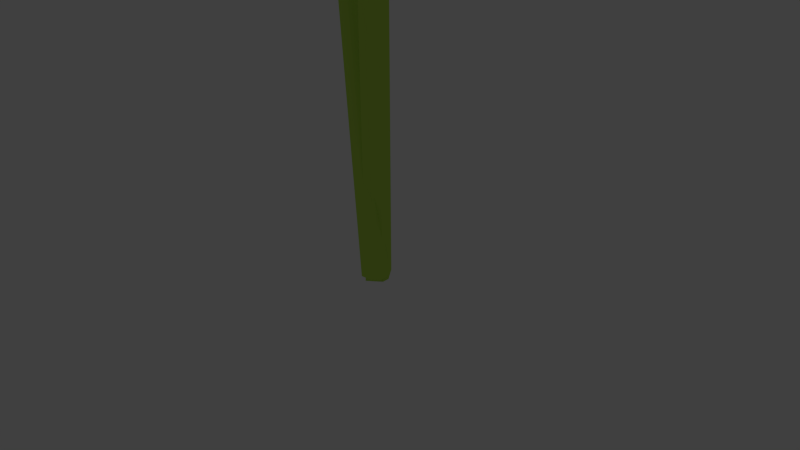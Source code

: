 # Source: flower5.blend  (saved by Blender 2.72.0; exported with 4.5.12 LTS)
import bpy
from mathutils import Matrix  # noqa: F401  (used for matrix-valued properties, if any)

bpy.ops.wm.read_factory_settings(use_empty=True)
scene = bpy.context.scene
scene.name = 'Scene'

# ---- collections
col_collection_1 = bpy.data.collections.new('Collection 1'); scene.collection.children.link(col_collection_1)
col_collection_1.hide_render = True
col_collection_1.hide_viewport = True
col_collection_2 = bpy.data.collections.new('Collection 2'); scene.collection.children.link(col_collection_2)
col_collection_2.hide_render = True
col_collection_2.hide_viewport = True
col_collection_6 = bpy.data.collections.new('Collection 6'); scene.collection.children.link(col_collection_6)
col_collection_11 = bpy.data.collections.new('Collection 11'); scene.collection.children.link(col_collection_11)
col_collection_11.hide_render = True
col_collection_11.hide_viewport = True

# ---- materials (node trees are filled in below, after node groups)
mat_snowflower5_a = bpy.data.materials.new('snowflower5_A')
mat_snowflower5_a.alpha_threshold = 0.0
mat_snowflower5_a.use_transparent_shadow = False
mat_snowflower5_a.diffuse_color = (0.8, 0.4435, 0.6259, 1.0)
mat_snowflower5_a.roughness = 0.5
mat_snowflower5_a.specular_intensity = 0.0
mat_snoeflower5_b = bpy.data.materials.new('snoeflower5_B')
mat_snoeflower5_b.alpha_threshold = 0.0
mat_snoeflower5_b.use_transparent_shadow = False
mat_snoeflower5_b.diffuse_color = (0.3581, 0.5496, 0.8, 1.0)
mat_snoeflower5_b.roughness = 0.5
mat_snoeflower5_b.specular_intensity = 0.0
mat_snoeflower5_c = bpy.data.materials.new('snoeflower5_C')
mat_snoeflower5_c.alpha_threshold = 0.0
mat_snoeflower5_c.use_transparent_shadow = False
mat_snoeflower5_c.diffuse_color = (0.5169, 0.8, 0.09581, 1.0)
mat_snoeflower5_c.roughness = 0.5
mat_snoeflower5_c.specular_intensity = 0.0
mat_snoeflower5_d = bpy.data.materials.new('snoeflower5_D')
mat_snoeflower5_d.alpha_threshold = 0.0
mat_snoeflower5_d.use_transparent_shadow = False
mat_snoeflower5_d.diffuse_color = (1.0, 0.9663, 0.3345, 1.0)
mat_snoeflower5_d.roughness = 0.5
mat_snoeflower5_d.specular_intensity = 0.0

# ---- material node trees

# ---- world
world_world = bpy.data.worlds.new('World'); scene.world = world_world
world_world.color = (0.05088, 0.05088, 0.05088)
world_world.use_sun_shadow = False
world_world.sun_shadow_jitter_overblur = 0.0
world_world.cycles.sampling_method = 'MANUAL'
world_world.cycles.sample_map_resolution = 256

# ---- cameras
cam_camera = bpy.data.cameras.new('Camera')
cam_camera.clip_end = 100.0
cam_camera.lens = 35.0
cam_camera.sensor_width = 32.0
cam_camera.sensor_height = 18.0
cam_camera.ortho_scale = 7.314
cam_camera.dof.focus_distance = 0.0
cam_camera.dof.aperture_fstop = 128.0

# ---- lights
light_lamp = bpy.data.lights.new('Lamp', 'POINT')
light_lamp.transmission_factor = 0.0
light_lamp.cutoff_distance = 30.0
light_lamp.energy = 100.0
light_lamp.shadow_buffer_clip_start = 1.001
light_lamp.shadow_soft_size = 0.1
light_lamp.shadow_maximum_resolution = 0.006
light_lamp.use_absolute_resolution = True
light_lamp.cycles.use_multiple_importance_sampling = False

# ---- meshes
me_mesh_017 = bpy.data.meshes.new('Mesh.017')
me_mesh_017.from_pydata([(0.5399, 11.86, 3.127), (0.6021, 11.83, 3.156), (0.5974, 11.84, 3.161), (0.5933, 11.83, 3.166), (0.5941, 11.82, 3.165), (0.5989, 11.82, 3.16), (0.6029, 11.83, 3.155), (0.6496, 11.89, 3.223), (0.6311, 11.89, 3.225), (0.6234, 11.88, 3.239), (0.6346, 11.88, 3.252), (0.6531, 11.88, 3.25), (0.6608, 11.89, 3.236), (0.5699, 12.04, 3.21), (0.5531, 12.01, 3.214), (0.5293, 12.0, 3.244), (0.5228, 12.03, 3.271), (0.5396, 12.06, 3.267), (0.5634, 12.07, 3.237), (0.4755, 11.97, 3.045), (0.4788, 11.93, 3.084), (0.4312, 11.91, 3.118), (0.3802, 11.94, 3.113), (0.3769, 11.99, 3.074), (0.4245, 12.0, 3.04), (0.625, 11.38, 2.738), (0.6367, 11.33, 2.84), (0.5428, 11.29, 2.897), (0.437, 11.3, 2.849), (0.4253, 11.35, 2.747), (0.5192, 11.39, 2.69), (0.3786, 11.2, 2.481), (0.3798, 11.16, 2.514), (0.3356, 11.14, 2.548), (0.2901, 11.18, 2.548), (0.2888, 11.22, 2.515), (0.3331, 11.23, 2.481), (0.3297, 10.99, 2.218), (0.3116, 10.88, 2.257), (0.2292, 10.86, 2.336), (0.1653, 10.95, 2.376), (0.1834, 11.06, 2.336), (0.2658, 11.08, 2.257), (-1.28, 11.26, 0.9279), (-1.035, 11.17, 1.138), (-1.03, 11.16, 1.116), (-1.015, 11.17, 1.106), (-1.004, 11.19, 1.117), (-1.009, 11.19, 1.139), (-1.024, 11.18, 1.149), (-0.9667, 11.01, 1.136), (-0.9698, 11.03, 1.098), (-0.9371, 11.04, 1.078), (-0.9012, 11.05, 1.098), (-0.898, 11.03, 1.136), (-0.9307, 11.02, 1.156), (-1.008, 10.77, 0.9928), (-1.013, 10.82, 0.9441), (-0.9536, 10.84, 0.9015), (-0.8901, 10.8, 0.9088), (-0.8857, 10.75, 0.9575), (-0.9447, 10.73, 1.0), (-1.232, 10.67, 0.7844), (-1.189, 10.78, 0.7662), (-1.113, 10.8, 0.6761), (-1.08, 10.71, 0.6047), (-1.123, 10.6, 0.623), (-1.199, 10.58, 0.713), (-1.436, 10.8, 0.7199), (-1.32, 10.9, 0.7283), (-1.245, 10.94, 0.6012), (-1.289, 10.88, 0.4655), (-1.404, 10.78, 0.4571), (-1.479, 10.74, 0.5842), (-1.633, 11.15, 0.8101), (-1.448, 11.2, 0.8111), (-1.367, 11.28, 0.6535), (-1.475, 11.31, 0.4947), (-1.66, 11.26, 0.4937), (-1.741, 11.18, 0.6513), (-1.648, 11.48, 1.062), (-1.427, 11.45, 1.004), (-1.328, 11.58, 0.8348), (-1.455, 11.75, 0.7259), (-1.676, 11.78, 0.7845), (-1.776, 11.65, 0.9535), (-1.446, 11.6, 1.383), (-1.273, 11.5, 1.197), (-1.125, 11.67, 1.042), (-1.153, 11.95, 1.077), (-1.326, 12.04, 1.263), (-1.475, 11.87, 1.419), (-1.1, 11.4, 1.651), (-1.028, 11.35, 1.352), (-0.8105, 11.53, 1.205), (-0.667, 11.76, 1.364), (-0.7392, 11.82, 1.662), (-0.9566, 11.64, 1.81), (-0.7692, 10.72, 1.618), (-0.7995, 10.84, 1.277), (-0.5042, 10.98, 1.103), (-0.178, 11.0, 1.278), (-0.1477, 10.87, 1.618), (-0.443, 10.73, 1.792), (-0.8011, 9.707, 1.0), (-0.8078, 9.967, 0.7348), (-0.4981, 10.03, 0.5543), (-0.1519, 10.07, 0.6527), (-0.1163, 9.79, 0.9552), (-0.4537, 9.682, 1.186), (-1.285, 8.963, 0.3525), (-1.277, 9.417, -0.02387), (-0.792, 9.451, -0.3419), (0.9898, 9.476, 1.978), (0.8107, 9.757, 1.951), (0.7985, 9.739, 1.951), (0.7858, 9.735, 1.969), (0.7856, 9.749, 1.986), (0.7978, 9.767, 1.986), (0.8105, 9.772, 1.968), (0.6981, 9.781, 1.831), (0.6929, 9.744, 1.846), (0.6632, 9.737, 1.874), (0.6389, 9.767, 1.886), (0.6441, 9.804, 1.871), (0.6738, 9.811, 1.843), (0.6041, 9.634, 1.602), (0.611, 9.586, 1.658), (0.551, 9.566, 1.698), (0.4841, 9.595, 1.681), (0.4772, 9.643, 1.626), (0.5372, 9.663, 1.586), (0.6998, 9.363, 1.46), (0.6933, 9.359, 1.577), (0.6038, 9.3, 1.631), (0.521, 9.245, 1.564), (0.5275, 9.249, 1.447), (0.6169, 9.307, 1.393), (0.9031, 9.231, 1.522), (0.8366, 9.278, 1.649), (0.7434, 9.184, 1.726), (0.7184, 9.042, 1.674), (0.7849, 8.995, 1.547), (0.8781, 9.089, 1.47), (1.226, 9.245, 1.778), (1.08, 9.309, 1.883), (0.9843, 9.188, 2.002), (1.039, 9.002, 2.013), (1.185, 8.938, 1.908), (1.28, 9.059, 1.789), (1.436, 9.474, 2.06), (1.211, 9.495, 2.106), (1.113, 9.369, 2.28), (1.247, 9.222, 2.406), (1.472, 9.201, 2.36), (1.57, 9.327, 2.186), (1.401, 9.844, 2.196), (1.155, 9.729, 2.182), (1.033, 9.633, 2.411), (1.163, 9.654, 2.654), (1.409, 9.769, 2.668), (1.531, 9.865, 2.439), (1.116, 10.22, 2.096), (0.9364, 9.96, 2.101), (0.7584, 9.894, 2.356), (0.764, 10.09, 2.606), (0.9432, 10.35, 2.601), (1.121, 10.41, 2.346), (0.5798, 10.3, 1.566), (0.5383, 9.972, 1.71), (0.2695, 9.908, 1.957), (0.04308, 10.18, 2.056), (0.08454, 10.52, 1.912), (0.3534, 10.58, 1.665), (0.02795, 9.715, 0.6903), (0.03667, 9.461, 0.9611), (-0.275, 9.397, 1.136), (-0.4999, 9.614, 1.263), (-0.5295, 9.913, 0.9766), (-0.1943, 10.01, 0.7402), (0.02237, 8.953, -0.1133), (0.04876, 8.598, 0.3566), (-0.4708, 8.465, 0.5811), (0.8182, 11.0, 0.4375), (0.6438, 10.98, 0.7231), (0.6527, 10.96, 0.7169), (0.6697, 10.95, 0.7286), (0.6776, 10.96, 0.7466), (0.6688, 10.98, 0.7527), (0.6517, 10.99, 0.7411), (0.5221, 10.87, 0.7473), (0.5534, 10.85, 0.7306), (0.5791, 10.83, 0.7539), (0.5727, 10.82, 0.7945), (0.5414, 10.84, 0.8113), (0.5157, 10.87, 0.7879), (0.391, 10.67, 0.592), (0.4631, 10.66, 0.579), (0.5042, 10.61, 0.6151), (0.4714, 10.56, 0.6645), (0.3994, 10.57, 0.6776), (0.3583, 10.62, 0.6415), (0.4078, 10.58, 0.2832), (0.5108, 10.6, 0.3365), (0.5811, 10.51, 0.3669), (0.5459, 10.39, 0.3429), (0.4429, 10.37, 0.2896), (0.3727, 10.47, 0.2592), (0.5394, 10.7, 0.1071), (0.6221, 10.69, 0.2328), (0.7302, 10.59, 0.2506), (0.7537, 10.48, 0.1397), (0.671, 10.49, 0.01392), (0.5628, 10.59, -0.003928), (0.7727, 11.03, 0.05614), (0.8234, 10.97, 0.2276), (0.9805, 10.85, 0.2458), (1.086, 10.81, 0.08839), (1.035, 10.88, -0.08304), (0.878, 10.99, -0.1013), (0.916, 11.39, 0.2307), (0.9322, 11.22, 0.3884), (1.139, 11.11, 0.4289), (1.33, 11.18, 0.3078), (1.314, 11.35, 0.1501), (1.107, 11.46, 0.1096), (0.8481, 11.57, 0.5742), (0.8783, 11.31, 0.6193), (1.117, 11.21, 0.7185), (1.325, 11.38, 0.7714), (1.295, 11.65, 0.7263), (1.056, 11.75, 0.6272), (0.5605, 11.49, 0.9489), (0.6811, 11.22, 0.8661), (0.9241, 11.09, 1.03), (1.043, 11.25, 1.278), (0.9229, 11.53, 1.361), (0.6799, 11.65, 1.197), (0.02635, 10.97, 1.066), (0.3128, 10.8, 0.9167), (0.542, 10.6, 1.127), (0.4779, 10.57, 1.49), (0.1914, 10.74, 1.64), (-0.03783, 10.94, 1.43), (-0.1371, 9.968, 0.4891), (0.04176, 9.653, 1.025), (-0.3563, 9.711, 1.126), (-0.5918, 9.989, 0.912), (-0.2074, 9.404, -0.4001), (-1.109, 9.736, 2.469), (-0.8682, 9.945, 2.365), (-0.8846, 9.942, 2.351), (-0.8989, 9.959, 2.347), (-0.8963, 9.978, 2.357), (-0.8799, 9.981, 2.372), (-0.8656, 9.964, 2.376), (-0.7907, 9.927, 2.22), (-0.8303, 9.922, 2.213), (-0.8529, 9.953, 2.198), (-0.8349, 9.989, 2.19), (-0.7953, 9.994, 2.196), (-0.7727, 9.963, 2.211), (-0.7951, 9.738, 2.003), (-0.8647, 9.75, 2.023), (-0.9067, 9.799, 1.984), (-0.8774, 9.834, 1.925), (-0.8078, 9.822, 1.906), (-0.7658, 9.773, 1.944), (-0.9398, 9.454, 1.961), (-1.007, 9.539, 2.007), (-1.09, 9.593, 1.94), (-1.105, 9.559, 1.826), (-1.038, 9.474, 1.78), (-0.9549, 9.42, 1.847), (-1.072, 9.333, 2.135), (-1.106, 9.479, 2.145), (-1.232, 9.534, 2.077), (-1.324, 9.438, 2.0), (-1.29, 9.292, 1.99), (-1.164, 9.237, 2.058), (-1.179, 9.362, 2.532), (-1.191, 9.541, 2.466), (-1.363, 9.613, 2.409), (-1.522, 9.501, 2.419), (-1.51, 9.322, 2.484), (-1.338, 9.25, 2.542), (-1.128, 9.572, 2.892), (-1.149, 9.727, 2.721), (-1.354, 9.837, 2.686), (-1.538, 9.788, 2.824), (-1.517, 9.632, 2.994), (-1.312, 9.523, 3.03), (-0.8935, 9.87, 3.005), (-0.9967, 9.925, 2.76), (-1.209, 10.1, 2.734), (-1.315, 10.22, 2.96), (-1.212, 10.16, 3.205), (-1.0, 9.989, 3.231), (-0.5449, 10.12, 2.797), (-0.7725, 10.09, 2.587), (-0.9761, 10.33, 2.531), (-0.9465, 10.6, 2.692), (-0.7189, 10.63, 2.903), (-0.5153, 10.4, 2.958), (-0.2158, 10.06, 2.118), (-0.5739, 10.01, 2.071), (-0.7768, 10.29, 1.933), (-0.6127, 10.61, 1.844), (-0.2546, 10.65, 1.891), (-0.05176, 10.38, 2.028), (-0.6341, 9.46, 1.207), (-0.6935, 10.03, 0.891), (-0.2896, 9.992, 0.8055), (-0.05628, 9.708, 1.014), (-1.021, 8.611, 0.7328), (-1.419, 8.941, 0.3726), (-1.413, 9.478, -0.09123), (-0.8238, 9.53, -0.4654), (-1.202, 8.308, -0.3366), (-1.203, 8.412, -0.427), (-1.081, 8.409, -0.4871), (0.1589, 8.929, -0.1895), (0.1872, 8.49, 0.3678), (-0.4362, 8.34, 0.6485), (-0.9076, 8.292, -0.4264), (-0.9004, 8.205, -0.3194), (-1.029, 8.191, -0.2759), (-0.1219, 9.462, -0.5452), (-0.9449, 8.396, -0.5048), (-1.104, 8.506, 0.8218), (-1.158, 8.221, -0.2416), (-0.04326, -0.2365, 0.1127), (-0.07394, -0.224, -0.02087), (0.04455, -0.2365, -0.08667), (0.244, -0.2365, 0.001142), (0.2746, -0.224, 0.1348), (0.1562, -0.2365, 0.2006), (0.1782, -0.224, -0.1173), (0.02253, -0.224, 0.2312), (0.1959, 10.88, 1.203), (0.2709, 10.24, 1.57), (-0.4097, 10.5, 1.415), (-0.3914, 11.24, 1.488), (0.3005, 11.44, 1.689), (0.7098, 10.82, 1.74), (-0.2701, 10.2, 2.083), (-0.6794, 10.82, 2.033), (-0.2405, 11.4, 2.202), (0.44, 11.14, 2.358), (0.4217, 10.39, 2.284), (-0.1656, 10.76, 2.57), (0.2114, 12.12, 2.975), (0.1556, 12.17, 2.964), (0.1623, 12.17, 2.964), (0.1656, 12.18, 2.958), (0.1621, 12.17, 2.951), (0.1553, 12.17, 2.951), (0.152, 12.17, 2.957), (0.1563, 12.25, 3.029), (0.173, 12.24, 3.022), (0.1813, 12.25, 3.01), (0.1727, 12.27, 3.004), (0.1561, 12.27, 3.011), (0.1477, 12.26, 3.023), (0.2735, 12.21, 3.145), (0.2779, 12.21, 3.107), (0.3062, 12.23, 3.089), (0.3302, 12.25, 3.11), (0.3258, 12.25, 3.148), (0.2975, 12.23, 3.166), (0.2781, 12.02, 3.064), (0.2724, 12.06, 3.019), (0.3209, 12.07, 2.986), (0.3752, 12.05, 3.0), (0.3809, 12.01, 3.046), (0.3324, 12.0, 3.078), (-0.1563, 11.79, 2.589), (-0.1509, 11.89, 2.534), (-0.06335, 11.91, 2.46), (0.01872, 11.83, 2.442), (0.01334, 11.73, 2.498), (-0.07424, 11.71, 2.572), (-0.08317, 11.46, 2.371), (-0.08899, 11.5, 2.325), (-0.04308, 11.51, 2.296), (0.008798, 11.5, 2.313), (0.01462, 11.46, 2.359), (-0.03129, 11.45, 2.388), (-0.1976, 11.2, 2.186), (-0.2051, 11.23, 2.076), (-0.1132, 11.28, 2.023), (-0.01377, 11.29, 2.081), (-0.006352, 11.26, 2.19), (-0.0982, 11.22, 2.244), (0.2363, 11.9, 3.198), (0.1986, 11.88, 3.258), (0.1978, 11.88, 3.257), (0.1912, 11.89, 3.254), (0.1855, 11.88, 3.253), (0.1863, 11.87, 3.254), (0.1929, 11.87, 3.257), (0.2167, 11.93, 3.343), (0.2139, 11.94, 3.327), (0.1979, 11.95, 3.325), (0.1846, 11.95, 3.339), (0.1873, 11.94, 3.354), (0.2034, 11.93, 3.356), (0.3436, 12.03, 3.302), (0.3118, 12.03, 3.281), (0.2882, 12.06, 3.273), (0.2971, 12.09, 3.285), (0.3289, 12.1, 3.306), (0.3525, 12.07, 3.314), (0.3668, 11.93, 3.13), (0.3084, 11.93, 3.14), (0.2752, 11.97, 3.111), (0.3019, 12.01, 3.072), (0.3603, 12.01, 3.062), (0.3934, 11.96, 3.091), (0.04506, 11.34, 2.988), (-0.05217, 11.38, 3.032), (-0.1219, 11.45, 2.967), (-0.09197, 11.47, 2.857), (0.005255, 11.43, 2.813), (0.07496, 11.36, 2.878), (0.02128, 11.19, 2.62), (-0.03438, 11.19, 2.626), (-0.06545, 11.23, 2.6), (-0.03949, 11.27, 2.568), (0.01617, 11.27, 2.563), (0.04724, 11.23, 2.589), (-0.01618, 10.92, 2.413), (-0.127, 10.91, 2.391), (-0.1912, 11.0, 2.351), (-0.1418, 11.1, 2.333), (-0.03104, 11.12, 2.355), (0.03314, 11.03, 2.395), (0.5151, 12.08, 2.904), (0.5592, 12.13, 2.862), (0.5619, 12.13, 2.868), (0.5678, 12.12, 2.869), (0.5707, 12.12, 2.863), (0.5679, 12.12, 2.856), (0.5621, 12.12, 2.856), (0.5893, 12.21, 2.909), (0.5902, 12.2, 2.92), (0.6069, 12.19, 2.924), (0.6227, 12.2, 2.917), (0.6218, 12.21, 2.907), (0.6051, 12.22, 2.903), (0.4999, 12.22, 3.053), (0.5192, 12.19, 3.04), (0.5474, 12.17, 3.061), (0.5558, 12.18, 3.096), (0.5366, 12.21, 3.11), (0.5084, 12.23, 3.088), (0.3869, 12.06, 2.979), (0.4429, 12.05, 2.962), (0.4769, 12.01, 2.994), (0.4536, 11.99, 3.042), (0.3976, 12.0, 3.058), (0.3635, 12.04, 3.027), (0.4236, 11.83, 2.338), (0.5379, 11.83, 2.341), (0.6014, 11.75, 2.389), (0.5477, 11.65, 2.434), (0.4334, 11.65, 2.431), (0.37, 11.73, 2.383), (0.2741, 11.47, 2.231), (0.3252, 11.46, 2.213), (0.358, 11.42, 2.244), (0.3384, 11.4, 2.293), (0.2873, 11.42, 2.311), (0.2545, 11.45, 2.28), (0.1483, 11.27, 1.99), (0.2335, 11.21, 1.942), (0.3071, 11.15, 2.009), (0.2933, 11.15, 2.124), (0.2081, 11.21, 2.172), (0.1345, 11.27, 2.106), (0.244, -0.2365, 0.001142)], [], [(21, 15, 16), (38, 32, 33), (2, 1, 0), (2, 0, 3), (34, 40, 39), (6, 0, 1), (3, 0, 4), (35, 41, 40), (11, 17, 16), (3, 9, 8), (33, 32, 26), (37, 42, 36), (26, 25, 19), (31, 25, 26), (24, 19, 25), (25, 31, 36), (42, 41, 35), (20, 19, 13), (1, 2, 8), (13, 7, 8), (23, 29, 28), (13, 18, 12), (30, 29, 23), (6, 1, 7), (4, 10, 9), (38, 37, 31), (11, 12, 18), (5, 4, 0), (27, 21, 22), (26, 20, 21), (15, 21, 20), (15, 14, 8), (17, 18, 24), (10, 4, 5), (12, 11, 5), (16, 15, 9), (18, 13, 19), (35, 34, 28), (22, 16, 17), (34, 33, 27), (6, 5, 0), (35, 29, 30), (59, 60, 66), (98, 103, 97), (48, 49, 55), (95, 101, 100), (64, 63, 57), (96, 97, 103), (92, 97, 91), (51, 45, 46), (93, 87, 88), (56, 61, 55), (56, 62, 67), (46, 45, 43), (79, 85, 84), (101, 107, 106), (66, 72, 71), (75, 69, 70), (65, 64, 58), (57, 56, 50), (50, 55, 49), (94, 88, 89), (94, 100, 99), (102, 108, 107), (111, 110, 104), (51, 50, 44), (87, 86, 80), (68, 73, 67), (88, 82, 83), (54, 55, 61), (99, 105, 104), (75, 74, 68), (75, 81, 80), (77, 78, 84), (93, 92, 86), (182, 323, 322), (77, 71, 72), (52, 46, 47), (53, 59, 58), (74, 80, 85), (76, 77, 83), (86, 91, 85), (101, 95, 96), (89, 83, 84), (99, 100, 106), (43, 45, 44), (57, 51, 52), (95, 89, 90), (82, 81, 75), (109, 108, 102), (99, 98, 92), (44, 49, 43), (69, 63, 64), (112, 111, 105), (62, 63, 69), (76, 70, 71), (48, 43, 49), (73, 68, 74), (97, 96, 90), (47, 43, 48), (62, 56, 57), (79, 78, 72), (59, 53, 54), (91, 90, 84), (87, 81, 82), (46, 43, 47), (70, 64, 65), (53, 47, 48), (66, 67, 73), (103, 98, 104), (60, 61, 67), (129, 130, 136), (168, 173, 167), (118, 119, 125), (165, 171, 170), (134, 133, 127), (166, 167, 173), (162, 167, 161), (121, 115, 116), (163, 157, 158), (126, 131, 125), (126, 132, 137), (116, 115, 113), (149, 155, 154), (171, 177, 176), (136, 142, 141), (145, 139, 140), (135, 134, 128), (127, 126, 120), (120, 125, 119), (164, 158, 159), (164, 170, 169), (172, 178, 177), (180, 174, 175), (121, 120, 114), (157, 156, 150), (138, 143, 137), (158, 152, 153), (124, 125, 131), (168, 169, 175), (145, 144, 138), (145, 151, 150), (147, 148, 154), (163, 162, 156), (182, 314, 329), (147, 141, 142), (122, 116, 117), (123, 129, 128), (144, 150, 155), (146, 147, 153), (156, 161, 155), (171, 165, 166), (159, 153, 154), (169, 170, 176), (113, 115, 114), (127, 121, 122), (165, 159, 160), (152, 151, 145), (179, 178, 172), (169, 168, 162), (114, 119, 113), (139, 133, 134), (182, 181, 175), (132, 133, 139), (146, 140, 141), (118, 113, 119), (143, 138, 144), (167, 166, 160), (117, 113, 118), (132, 126, 127), (149, 148, 142), (129, 123, 124), (161, 160, 154), (157, 151, 152), (116, 113, 117), (140, 134, 135), (123, 117, 118), (136, 137, 143), (173, 168, 174), (130, 131, 137), (199, 200, 206), (238, 243, 237), (188, 189, 195), (235, 241, 240), (204, 203, 197), (236, 237, 243), (232, 237, 231), (110, 314, 310), (191, 185, 186), (233, 227, 228), (196, 201, 195), (196, 202, 207), (186, 185, 183), (219, 225, 224), (243, 238, 106), (206, 212, 211), (215, 209, 210), (205, 204, 198), (197, 196, 190), (190, 195, 189), (234, 228, 229), (234, 240, 239), (242, 246, 245), (191, 190, 184), (227, 226, 220), (208, 213, 207), (228, 222, 223), (194, 195, 201), (215, 214, 208), (215, 221, 220), (217, 218, 224), (233, 232, 226), (248, 112, 106), (217, 211, 212), (192, 186, 187), (193, 199, 198), (214, 220, 225), (216, 217, 223), (226, 231, 225), (241, 235, 236), (229, 223, 224), (239, 244, 106), (110, 315, 329), (183, 185, 184), (197, 191, 192), (235, 229, 230), (222, 221, 215), (247, 246, 242), (239, 238, 232), (184, 189, 183), (209, 203, 204), (202, 203, 209), (216, 210, 211), (188, 183, 189), (213, 208, 214), (237, 236, 230), (187, 183, 188), (202, 196, 197), (219, 218, 212), (199, 193, 194), (231, 230, 224), (227, 221, 222), (186, 183, 187), (210, 204, 205), (193, 187, 188), (206, 207, 213), (200, 201, 207), (265, 266, 272), (304, 309, 303), (254, 255, 261), (301, 307, 306), (270, 269, 263), (302, 303, 309), (298, 303, 297), (257, 251, 252), (299, 293, 294), (262, 267, 261), (262, 268, 273), (252, 251, 249), (285, 291, 290), (309, 304, 176), (272, 278, 277), (281, 275, 276), (271, 270, 264), (263, 262, 256), (256, 261, 255), (300, 294, 295), (300, 306, 305), (308, 312, 311), (257, 256, 250), (180, 248, 244), (293, 292, 286), (274, 279, 273), (294, 288, 289), (260, 261, 267), (239, 240, 174), (281, 280, 274), (281, 287, 286), (283, 284, 290), (299, 298, 292), (182, 176, 310), (283, 277, 278), (258, 252, 253), (259, 265, 264), (280, 286, 291), (282, 283, 289), (292, 297, 291), (307, 301, 302), (295, 289, 290), (304, 305, 310), (249, 251, 250), (263, 257, 258), (301, 295, 296), (288, 287, 281), (313, 312, 308), (305, 304, 298), (250, 255, 249), (275, 269, 270), (268, 269, 275), (282, 276, 277), (254, 249, 255), (279, 274, 280), (303, 302, 296), (253, 249, 254), (268, 262, 263), (285, 284, 278), (265, 259, 260), (297, 296, 290), (293, 287, 288), (252, 249, 253), (276, 270, 271), (259, 253, 254), (272, 273, 279), (241, 245, 174), (266, 267, 273), (307, 311, 104), (305, 306, 104), (110, 111, 316), (318, 315, 316), (320, 319, 316), (324, 321, 322), (326, 325, 322), (320, 317, 327), (324, 328, 327), (330, 326, 323), (318, 330, 329), (180, 181, 322), (180, 321, 327), (112, 317, 316), (112, 248, 327), (318, 331, 338), (330, 338, 336), (328, 324, 334), (320, 328, 337), (326, 336, 335), (324, 325, 335), (319, 320, 333), (319, 332, 331), (339, 340, 341), (340, 339, 344), (339, 341, 342), (339, 342, 343), (339, 343, 344), (340, 344, 349), (341, 340, 345), (342, 341, 346), (343, 342, 347), (344, 343, 348), (340, 349, 345), (341, 345, 346), (342, 346, 347), (343, 347, 348), (344, 348, 349), (345, 349, 350), (346, 345, 350), (347, 346, 350), (348, 347, 350), (349, 348, 350), (372, 366, 367), (389, 383, 384), (353, 352, 351), (353, 351, 354), (385, 391, 390), (357, 351, 352), (354, 351, 355), (386, 392, 391), (362, 368, 367), (354, 360, 359), (384, 383, 377), (388, 393, 387), (377, 376, 370), (382, 376, 377), (375, 370, 376), (376, 382, 387), (393, 392, 386), (371, 370, 364), (352, 353, 359), (364, 358, 359), (374, 380, 379), (364, 369, 363), (381, 380, 374), (357, 352, 358), (355, 361, 360), (389, 388, 382), (362, 363, 369), (356, 355, 351), (378, 372, 373), (377, 371, 372), (366, 372, 371), (366, 365, 359), (368, 369, 375), (361, 355, 356), (363, 362, 356), (367, 366, 360), (369, 364, 370), (386, 385, 379), (373, 367, 368), (385, 384, 378), (357, 356, 351), (386, 380, 381), (415, 409, 410), (432, 426, 427), (396, 395, 394), (396, 394, 397), (428, 434, 433), (400, 394, 395), (397, 394, 398), (429, 435, 434), (405, 411, 410), (397, 403, 402), (427, 426, 420), (431, 436, 430), (420, 419, 413), (425, 419, 420), (418, 413, 419), (419, 425, 430), (436, 435, 429), (414, 413, 407), (395, 396, 402), (407, 401, 402), (417, 423, 422), (407, 412, 406), (424, 423, 417), (400, 395, 401), (398, 404, 403), (432, 431, 425), (405, 406, 412), (399, 398, 394), (421, 415, 416), (420, 414, 415), (409, 415, 414), (409, 408, 402), (411, 412, 418), (404, 398, 399), (406, 405, 399), (410, 409, 403), (412, 407, 413), (429, 428, 422), (416, 410, 411), (428, 427, 421), (400, 399, 394), (429, 423, 424), (458, 452, 453), (475, 469, 470), (439, 438, 437), (439, 437, 440), (471, 477, 476), (443, 437, 438), (440, 437, 441), (472, 478, 477), (448, 454, 453), (440, 446, 445), (470, 469, 463), (474, 479, 473), (463, 462, 456), (468, 462, 463), (461, 456, 462), (462, 468, 473), (479, 478, 472), (457, 456, 450), (438, 439, 445), (450, 444, 445), (460, 466, 465), (450, 455, 449), (467, 466, 460), (443, 438, 444), (441, 447, 446), (475, 474, 468), (448, 449, 455), (442, 441, 437), (464, 458, 459), (463, 457, 458), (452, 458, 457), (452, 451, 445), (454, 455, 461), (447, 441, 442), (449, 448, 442), (453, 452, 446), (455, 450, 456), (472, 471, 465), (459, 453, 454), (471, 470, 464), (443, 442, 437), (472, 466, 467), (22, 21, 16), (39, 38, 33), (33, 34, 39), (34, 35, 40), (10, 11, 16), (2, 3, 8), (27, 33, 26), (31, 37, 36), (20, 26, 19), (32, 31, 26), (30, 24, 25), (30, 25, 36), (36, 42, 35), (14, 20, 13), (7, 1, 8), (14, 13, 8), (22, 23, 28), (7, 13, 12), (24, 30, 23), (12, 6, 7), (3, 4, 9), (32, 38, 31), (17, 11, 18), (28, 27, 22), (27, 26, 21), (14, 15, 20), (9, 15, 8), (23, 17, 24), (11, 10, 5), (6, 12, 5), (10, 16, 9), (24, 18, 19), (29, 35, 28), (23, 22, 17), (28, 34, 27), (36, 35, 30), (65, 59, 66), (92, 98, 97), (54, 48, 55), (94, 95, 100), (58, 64, 57), (102, 96, 103), (86, 92, 91), (52, 51, 46), (94, 93, 88), (50, 56, 55), (61, 56, 67), (78, 79, 84), (100, 101, 106), (65, 66, 71), (76, 75, 70), (59, 65, 58), (51, 57, 50), (44, 50, 49), (95, 94, 89), (93, 94, 99), (101, 102, 107), (105, 111, 104), (45, 51, 44), (81, 87, 80), (62, 68, 67), (89, 88, 83), (60, 54, 61), (98, 99, 104), (69, 75, 68), (74, 75, 80), (83, 77, 84), (87, 93, 86), (181, 182, 322), (78, 77, 72), (53, 52, 47), (52, 53, 58), (79, 74, 85), (82, 76, 83), (80, 86, 85), (102, 101, 96), (90, 89, 84), (105, 99, 106), (58, 57, 52), (96, 95, 90), (76, 82, 75), (103, 109, 102), (93, 99, 92), (70, 69, 64), (106, 112, 105), (68, 62, 69), (77, 76, 71), (79, 73, 74), (91, 97, 90), (63, 62, 57), (73, 79, 72), (60, 59, 54), (85, 91, 84), (88, 87, 82), (71, 70, 65), (54, 53, 48), (72, 66, 73), (109, 103, 104), (66, 60, 67), (135, 129, 136), (162, 168, 167), (124, 118, 125), (164, 165, 170), (128, 134, 127), (172, 166, 173), (156, 162, 161), (122, 121, 116), (164, 163, 158), (120, 126, 125), (131, 126, 137), (148, 149, 154), (170, 171, 176), (135, 136, 141), (146, 145, 140), (129, 135, 128), (121, 127, 120), (114, 120, 119), (165, 164, 159), (163, 164, 169), (171, 172, 177), (181, 180, 175), (115, 121, 114), (151, 157, 150), (132, 138, 137), (159, 158, 153), (130, 124, 131), (174, 168, 175), (139, 145, 138), (144, 145, 150), (153, 147, 154), (157, 163, 156), (323, 182, 329), (148, 147, 142), (123, 122, 117), (122, 123, 128), (149, 144, 155), (152, 146, 153), (150, 156, 155), (172, 171, 166), (160, 159, 154), (175, 169, 176), (128, 127, 122), (166, 165, 160), (146, 152, 145), (173, 179, 172), (163, 169, 162), (140, 139, 134), (176, 182, 175), (138, 132, 139), (147, 146, 141), (149, 143, 144), (161, 167, 160), (133, 132, 127), (143, 149, 142), (130, 129, 124), (155, 161, 154), (158, 157, 152), (141, 140, 135), (124, 123, 118), (142, 136, 143), (179, 173, 174), (136, 130, 137), (205, 199, 206), (232, 238, 237), (194, 188, 195), (234, 235, 240), (198, 204, 197), (242, 236, 243), (226, 232, 231), (104, 110, 310), (192, 191, 186), (234, 233, 228), (190, 196, 195), (201, 196, 207), (218, 219, 224), (247, 243, 106), (205, 206, 211), (216, 215, 210), (199, 205, 198), (191, 197, 190), (184, 190, 189), (235, 234, 229), (233, 234, 239), (241, 242, 245), (185, 191, 184), (221, 227, 220), (202, 208, 207), (229, 228, 223), (200, 194, 201), (209, 215, 208), (214, 215, 220), (223, 217, 224), (227, 233, 226), (244, 248, 106), (218, 217, 212), (193, 192, 187), (192, 193, 198), (219, 214, 225), (222, 216, 223), (220, 226, 225), (242, 241, 236), (230, 229, 224), (238, 239, 106), (314, 110, 329), (198, 197, 192), (236, 235, 230), (216, 222, 215), (243, 247, 242), (233, 239, 232), (210, 209, 204), (208, 202, 209), (217, 216, 211), (219, 213, 214), (231, 237, 230), (203, 202, 197), (213, 219, 212), (200, 199, 194), (225, 231, 224), (228, 227, 222), (211, 210, 205), (194, 193, 188), (212, 206, 213), (206, 200, 207), (271, 265, 272), (298, 304, 303), (260, 254, 261), (300, 301, 306), (264, 270, 263), (308, 302, 309), (292, 298, 297), (258, 257, 252), (300, 299, 294), (256, 262, 261), (267, 262, 273), (284, 285, 290), (313, 309, 176), (271, 272, 277), (282, 281, 276), (265, 271, 264), (257, 263, 256), (250, 256, 255), (301, 300, 295), (299, 300, 305), (307, 308, 311), (251, 257, 250), (174, 180, 244), (287, 293, 286), (268, 274, 273), (295, 294, 289), (266, 260, 267), (244, 239, 174), (275, 281, 274), (280, 281, 286), (289, 283, 290), (293, 299, 292), (314, 182, 310), (284, 283, 278), (259, 258, 253), (258, 259, 264), (285, 280, 291), (288, 282, 289), (286, 292, 291), (308, 307, 302), (296, 295, 290), (176, 304, 310), (264, 263, 258), (302, 301, 296), (282, 288, 281), (309, 313, 308), (299, 305, 298), (276, 275, 270), (274, 268, 275), (283, 282, 277), (285, 279, 280), (297, 303, 296), (269, 268, 263), (279, 285, 278), (266, 265, 260), (291, 297, 290), (294, 293, 288), (277, 276, 271), (260, 259, 254), (278, 272, 279), (240, 241, 174), (272, 266, 273), (306, 307, 104), (310, 305, 104), (315, 110, 316), (319, 318, 316), (317, 320, 316), (325, 324, 322), (323, 326, 322), (328, 320, 327), (321, 324, 327), (329, 330, 323), (315, 318, 329), (321, 180, 322), (248, 180, 327), (111, 112, 316), (317, 112, 327), (330, 318, 338), (326, 330, 336), (337, 328, 334), (333, 320, 337), (325, 326, 335), (480, 324, 335), (332, 319, 333), (318, 319, 331), (373, 372, 367), (390, 389, 384), (384, 385, 390), (385, 386, 391), (361, 362, 367), (353, 354, 359), (378, 384, 377), (382, 388, 387), (371, 377, 370), (383, 382, 377), (381, 375, 376), (381, 376, 387), (387, 393, 386), (365, 371, 364), (358, 352, 359), (365, 364, 359), (373, 374, 379), (358, 364, 363), (375, 381, 374), (363, 357, 358), (354, 355, 360), (383, 389, 382), (368, 362, 369), (379, 378, 373), (378, 377, 372), (365, 366, 371), (360, 366, 359), (374, 368, 375), (362, 361, 356), (357, 363, 356), (361, 367, 360), (375, 369, 370), (380, 386, 379), (374, 373, 368), (379, 385, 378), (387, 386, 381), (416, 415, 410), (433, 432, 427), (427, 428, 433), (428, 429, 434), (404, 405, 410), (396, 397, 402), (421, 427, 420), (425, 431, 430), (414, 420, 413), (426, 425, 420), (424, 418, 419), (424, 419, 430), (430, 436, 429), (408, 414, 407), (401, 395, 402), (408, 407, 402), (416, 417, 422), (401, 407, 406), (418, 424, 417), (406, 400, 401), (397, 398, 403), (426, 432, 425), (411, 405, 412), (422, 421, 416), (421, 420, 415), (408, 409, 414), (403, 409, 402), (417, 411, 418), (405, 404, 399), (400, 406, 399), (404, 410, 403), (418, 412, 413), (423, 429, 422), (417, 416, 411), (422, 428, 421), (430, 429, 424), (459, 458, 453), (476, 475, 470), (470, 471, 476), (471, 472, 477), (447, 448, 453), (439, 440, 445), (464, 470, 463), (468, 474, 473), (457, 463, 456), (469, 468, 463), (467, 461, 462), (467, 462, 473), (473, 479, 472), (451, 457, 450), (444, 438, 445), (451, 450, 445), (459, 460, 465), (444, 450, 449), (461, 467, 460), (449, 443, 444), (440, 441, 446), (469, 475, 468), (454, 448, 455), (465, 464, 459), (464, 463, 458), (451, 452, 457), (446, 452, 445), (460, 454, 461), (448, 447, 442), (443, 449, 442), (447, 453, 446), (461, 455, 456), (466, 472, 465), (460, 459, 454), (465, 471, 464), (473, 472, 467)])
me_mesh_017.polygons.foreach_set('material_index', [0, 0, 0, 0, 0, 0, 0, 0, 0, 0, 0, 0, 0, 0, 0, 0, 0, 0, 0, 0, 0, 0, 0, 0, 0, 0, 0, 0, 0, 0, 0, 0, 0, 0, 0, 0, 0, 0, 0, 0, 0, 0, 1, 1, 1, 1, 1, 1, 1, 1, 1, 1, 1, 1, 1, 1, 1, 1, 1, 1, 1, 1, 1, 1, 1, 1, 1, 1, 1, 1, 1, 1, 1, 1, 1, 2, 1, 1, 1, 1, 1, 1, 1, 1, 1, 1, 1, 1, 1, 1, 1, 1, 1, 1, 1, 1, 1, 1, 1, 1, 1, 1, 1, 1, 1, 1, 1, 1, 1, 1, 1, 1, 1, 1, 1, 1, 1, 1, 1, 1, 1, 1, 1, 1, 1, 1, 1, 1, 1, 1, 1, 1, 1, 1, 1, 1, 1, 1, 1, 1, 1, 1, 1, 1, 2, 1, 1, 1, 1, 1, 1, 1, 1, 1, 1, 1, 1, 1, 1, 1, 1, 1, 1, 1, 1, 1, 1, 1, 1, 1, 1, 1, 1, 1, 1, 1, 1, 1, 1, 1, 1, 1, 1, 1, 1, 1, 1, 1, 1, 1, 1, 1, 1, 1, 1, 1, 1, 1, 1, 1, 1, 1, 1, 1, 1, 1, 1, 1, 1, 1, 1, 1, 1, 1, 1, 1, 1, 1, 1, 1, 1, 1, 2, 1, 1, 1, 1, 1, 1, 1, 1, 1, 1, 1, 1, 1, 1, 1, 1, 1, 1, 1, 1, 1, 1, 1, 1, 1, 1, 1, 1, 1, 1, 1, 1, 1, 1, 1, 1, 1, 1, 1, 1, 1, 1, 1, 1, 1, 1, 1, 1, 1, 1, 1, 1, 1, 1, 1, 1, 1, 1, 1, 1, 1, 1, 1, 1, 1, 1, 1, 1, 1, 1, 1, 1, 1, 1, 1, 1, 1, 1, 1, 1, 1, 1, 1, 1, 1, 1, 1, 1, 1, 1, 1, 1, 1, 1, 2, 2, 2, 2, 2, 2, 2, 2, 2, 2, 2, 2, 2, 2, 2, 2, 2, 2, 2, 2, 2, 3, 3, 3, 3, 3, 3, 3, 3, 3, 3, 3, 3, 3, 3, 3, 3, 3, 3, 3, 3, 0, 0, 0, 0, 0, 0, 0, 0, 0, 0, 0, 0, 0, 0, 0, 0, 0, 0, 0, 0, 0, 0, 0, 0, 0, 0, 0, 0, 0, 0, 0, 0, 0, 0, 0, 0, 0, 0, 0, 0, 0, 0, 0, 0, 0, 0, 0, 0, 0, 0, 0, 0, 0, 0, 0, 0, 0, 0, 0, 0, 0, 0, 0, 0, 0, 0, 0, 0, 0, 0, 0, 0, 0, 0, 0, 0, 0, 0, 0, 0, 0, 0, 0, 0, 0, 0, 0, 0, 0, 0, 0, 0, 0, 0, 0, 0, 0, 0, 0, 0, 0, 0, 0, 0, 0, 0, 0, 0, 0, 0, 0, 0, 0, 0, 0, 0, 0, 0, 0, 0, 0, 0, 0, 0, 0, 0, 0, 0, 0, 0, 0, 0, 0, 0, 0, 0, 0, 0, 0, 0, 0, 0, 0, 0, 0, 0, 0, 0, 0, 0, 0, 0, 0, 0, 0, 0, 0, 0, 0, 0, 0, 0, 1, 1, 1, 1, 1, 1, 1, 1, 1, 1, 1, 1, 1, 1, 1, 1, 1, 1, 1, 1, 1, 1, 1, 1, 1, 1, 1, 1, 1, 1, 1, 1, 2, 1, 1, 1, 1, 1, 1, 1, 1, 1, 1, 1, 1, 1, 1, 1, 1, 1, 1, 1, 1, 1, 1, 1, 1, 1, 1, 1, 1, 1, 1, 1, 1, 1, 1, 1, 1, 1, 1, 1, 1, 1, 1, 1, 1, 1, 1, 1, 1, 1, 1, 1, 1, 1, 1, 1, 1, 1, 1, 1, 1, 1, 1, 2, 1, 1, 1, 1, 1, 1, 1, 1, 1, 1, 1, 1, 1, 1, 1, 1, 1, 1, 1, 1, 1, 1, 1, 1, 1, 1, 1, 1, 1, 1, 1, 1, 1, 1, 1, 1, 1, 1, 1, 1, 1, 1, 1, 1, 1, 1, 1, 1, 1, 1, 1, 1, 1, 1, 1, 1, 1, 1, 1, 1, 1, 1, 1, 1, 1, 1, 1, 1, 1, 1, 1, 2, 1, 1, 1, 1, 1, 1, 1, 1, 1, 1, 1, 1, 1, 1, 1, 1, 1, 1, 1, 1, 1, 1, 1, 1, 1, 1, 1, 1, 1, 1, 1, 1, 1, 1, 1, 1, 1, 1, 1, 1, 1, 1, 1, 1, 1, 1, 1, 1, 1, 1, 1, 1, 1, 1, 1, 1, 1, 1, 1, 1, 1, 1, 1, 1, 1, 1, 1, 1, 1, 1, 1, 1, 1, 1, 1, 1, 1, 1, 1, 1, 1, 1, 1, 2, 2, 2, 2, 2, 2, 2, 2, 2, 2, 2, 2, 2, 2, 2, 2, 2, 2, 2, 2, 2, 0, 0, 0, 0, 0, 0, 0, 0, 0, 0, 0, 0, 0, 0, 0, 0, 0, 0, 0, 0, 0, 0, 0, 0, 0, 0, 0, 0, 0, 0, 0, 0, 0, 0, 0, 0, 0, 0, 0, 0, 0, 0, 0, 0, 0, 0, 0, 0, 0, 0, 0, 0, 0, 0, 0, 0, 0, 0, 0, 0, 0, 0, 0, 0, 0, 0, 0, 0, 0, 0, 0, 0, 0, 0, 0, 0, 0, 0, 0, 0, 0, 0, 0, 0, 0, 0, 0, 0, 0, 0, 0, 0, 0, 0, 0, 0, 0, 0, 0, 0, 0, 0, 0, 0, 0, 0, 0, 0])
me_mesh_017.materials.append(mat_snowflower5_a)
me_mesh_017.materials.append(mat_snoeflower5_b)
me_mesh_017.materials.append(mat_snoeflower5_c)
me_mesh_017.materials.append(mat_snoeflower5_d)
me_mesh_017.use_remesh_preserve_volume = False
me_mesh_017.use_remesh_preserve_attributes = False
me_mesh_017.use_mirror_vertex_groups = False
me_mesh_017.auto_texspace = False
me_mesh_017.update()
me_mesh_010 = bpy.data.meshes.new('Mesh.010')
me_mesh_010.from_pydata([(0.09792, 13.24, 0.1344), (0.1658, 13.25, 0.164), (0.1603, 13.26, 0.1669), (0.1578, 13.26, 0.1739), (0.1609, 13.25, 0.1778), (0.1664, 13.25, 0.1749), (0.1689, 13.25, 0.1679), (0.1906, 13.35, 0.1654), (0.1732, 13.35, 0.1707), (0.1684, 13.35, 0.1889), (0.1813, 13.35, 0.2017), (0.1987, 13.36, 0.1963), (0.2035, 13.36, 0.1781), (0.06945, 13.43, 0.07564), (0.06383, 13.4, 0.1036), (0.04263, 13.41, 0.135), (0.02719, 13.45, 0.1378), (0.03281, 13.47, 0.1099), (0.05401, 13.46, 0.07846), (0.005812, 13.24, 0.01662), (0.02176, 13.24, 0.0736), (-0.02014, 13.24, 0.1172), (-0.07838, 13.25, 0.1024), (-0.09433, 13.25, 0.0454), (-0.05243, 13.25, 0.001824), (0.3296, 12.65, 0.1407), (0.3749, 12.69, 0.2027), (0.2986, 12.65, 0.3114), (0.1722, 12.65, 0.3397), (0.1657, 12.62, 0.2316), (0.2208, 12.64, 0.0934), (0.1906, 12.32, 0.1301), (0.1755, 12.3, 0.1647), (0.1169, 12.29, 0.1808), (0.08356, 12.31, 0.1978), (0.0958, 12.31, 0.0965), (0.1138, 12.31, 0.09578), (0.1877, 11.97, 0.05779), (0.2025, 11.91, 0.1511), (0.1284, 11.94, 0.2661), (0.0769, 12.0, 0.2214), (0.05634, 12.05, 0.111), (0.09346, 12.02, 0.02828), (-1.396, 10.9, -0.7718), (-1.14, 11.04, -0.6042), (-1.134, 11.02, -0.6187), (-1.123, 11.03, -0.6373), (-1.118, 11.05, -0.6411), (-1.124, 11.07, -0.6267), (-1.135, 11.06, -0.608), (-1.029, 10.95, -0.5215), (-1.035, 10.93, -0.5576), (-1.008, 10.94, -0.5882), (-0.9752, 10.96, -0.5819), (-0.9691, 10.98, -0.5458), (-0.9959, 10.97, -0.5152), (-0.9896, 10.67, -0.4627), (-1.009, 10.67, -0.5333), (-0.9576, 10.67, -0.5871), (-0.8854, 10.66, -0.5688), (-0.8656, 10.66, -0.4982), (-0.9174, 10.66, -0.4444), (-1.167, 10.41, -0.5125), (-1.159, 10.48, -0.6033), (-1.091, 10.45, -0.6977), (-1.031, 10.35, -0.699), (-1.038, 10.27, -0.6083), (-1.107, 10.3, -0.5139), (-1.409, 10.43, -0.5993), (-1.308, 10.53, -0.703), (-1.274, 10.45, -0.8065), (-1.247, 10.35, -0.8431), (-1.374, 10.23, -0.7992), (-1.407, 10.25, -0.6582), (-1.691, 10.63, -0.7667), (-1.538, 10.75, -0.7965), (-1.481, 10.71, -0.9761), (-1.596, 10.64, -1.113), (-1.758, 10.53, -1.035), (-1.798, 10.53, -0.8516), (-1.82, 11.06, -0.7511), (-1.578, 11.07, -0.8297), (-1.517, 11.03, -1.021), (-1.74, 11.05, -1.193), (-1.915, 11.08, -1.141), (-2.006, 11.07, -0.9038), (-1.663, 11.4, -0.6227), (-1.455, 11.28, -0.726), (-1.358, 11.31, -0.9947), (-1.491, 11.52, -1.128), (-1.732, 11.65, -1.008), (-1.781, 11.61, -0.7643), (-1.248, 11.51, -0.3635), (-1.218, 11.28, -0.5483), (-1.053, 11.37, -0.86), (-0.9971, 11.69, -0.9026), (-1.072, 11.94, -0.6697), (-1.239, 11.86, -0.4414), (-0.7726, 11.11, -0.01679), (-0.8384, 10.93, -0.3518), (-0.578, 11.0, -0.6442), (-0.3096, 11.23, -0.5594), (-0.1855, 11.34, -0.235), (-0.4597, 11.28, 0.04467), (-0.4873, 9.975, 0.2255), (-0.5572, 9.99, -0.2214), (-0.2627, 9.975, -0.4146), (0.04381, 10.18, -0.4216), (0.1602, 10.17, -0.03011), (-0.1028, 10.17, 0.2723), (-0.658, 8.9, 0.254), (-0.8528, 8.95, -0.3102), (-0.3484, 8.874, -0.6524), (1.285, 10.9, 0.7243), (1.028, 11.04, 0.5568), (1.022, 11.02, 0.5712), (1.011, 11.03, 0.5899), (1.006, 11.05, 0.5937), (1.012, 11.07, 0.5792), (1.023, 11.06, 0.5605), (0.917, 10.95, 0.4741), (0.9231, 10.93, 0.5101), (0.8964, 10.94, 0.5408), (0.8634, 10.96, 0.5344), (0.8574, 10.98, 0.4984), (0.8841, 10.97, 0.4677), (0.8779, 10.67, 0.4153), (0.8977, 10.67, 0.4858), (0.8459, 10.67, 0.5397), (0.7737, 10.66, 0.5213), (0.7539, 10.66, 0.4508), (0.8057, 10.66, 0.3969), (1.08, 10.38, 0.4814), (1.04, 10.45, 0.533), (0.9789, 10.47, 0.6704), (0.9172, 10.35, 0.6614), (0.9177, 10.26, 0.5862), (0.9723, 10.3, 0.4741), (1.27, 10.38, 0.582), (1.208, 10.48, 0.6586), (1.19, 10.46, 0.7629), (1.157, 10.31, 0.832), (1.251, 10.22, 0.7305), (1.302, 10.28, 0.6044), (1.567, 10.67, 0.7126), (1.428, 10.77, 0.7472), (1.328, 10.74, 0.9268), (1.483, 10.63, 1.028), (1.617, 10.52, 0.9927), (1.723, 10.54, 0.7705), (1.705, 11.06, 0.699), (1.457, 11.01, 0.7727), (1.424, 11.05, 0.9946), (1.621, 11.09, 1.152), (1.832, 11.12, 1.076), (1.885, 11.07, 0.8883), (1.565, 11.37, 0.5318), (1.358, 11.25, 0.6676), (1.252, 11.29, 0.9475), (1.379, 11.53, 1.076), (1.559, 11.66, 1.013), (1.661, 11.61, 0.722), (1.183, 11.54, 0.3196), (1.077, 11.31, 0.5283), (0.9304, 11.39, 0.7653), (0.8884, 11.7, 0.8106), (0.9734, 11.93, 0.6287), (1.104, 11.85, 0.3513), (0.6868, 11.1, -0.005798), (0.7087, 10.98, 0.2613), (0.4544, 10.99, 0.5345), (0.1668, 11.23, 0.4996), (0.1017, 11.34, 0.1919), (0.3532, 11.33, -0.09192), (0.3239, 9.972, -0.1809), (0.3933, 9.996, 0.1267), (0.1243, 9.978, 0.3841), (-0.1503, 10.16, 0.388), (-0.2444, 10.18, -0.01747), (0.03168, 10.13, -0.3246), (0.5494, 8.871, -0.3113), (0.6938, 8.979, 0.2552), (0.2739, 8.912, 0.6046), (0.6922, 10.9, -1.364), (0.5246, 11.04, -1.108), (0.5391, 11.02, -1.102), (0.5577, 11.03, -1.091), (0.5615, 11.05, -1.086), (0.5471, 11.07, -1.092), (0.5284, 11.06, -1.103), (0.4419, 10.95, -0.9967), (0.478, 10.93, -1.003), (0.5086, 10.94, -0.976), (0.5023, 10.96, -0.943), (0.4662, 10.98, -0.937), (0.4356, 10.97, -0.9637), (0.3831, 10.67, -0.9575), (0.4537, 10.67, -0.9773), (0.5075, 10.67, -0.9255), (0.4892, 10.66, -0.8533), (0.4186, 10.66, -0.8335), (0.3648, 10.66, -0.8853), (0.4339, 10.4, -1.156), (0.5532, 10.47, -1.148), (0.6182, 10.45, -1.055), (0.6295, 10.35, -0.9998), (0.5378, 10.3, -1.016), (0.4398, 10.3, -1.074), (0.5218, 10.41, -1.361), (0.619, 10.51, -1.292), (0.7399, 10.47, -1.225), (0.793, 10.33, -1.245), (0.6779, 10.21, -1.348), (0.5669, 10.26, -1.397), (0.6291, 10.66, -1.673), (0.7, 10.76, -1.503), (0.8738, 10.69, -1.433), (1.021, 10.6, -1.559), (0.9532, 10.48, -1.748), (0.7619, 10.57, -1.758), (0.6836, 11.04, -1.757), (0.7573, 11.08, -1.559), (0.9633, 11.06, -1.504), (1.123, 11.07, -1.677), (1.054, 11.07, -1.891), (0.8398, 11.07, -1.947), (0.5439, 11.41, -1.635), (0.6649, 11.29, -1.446), (0.9182, 11.31, -1.324), (1.047, 11.51, -1.451), (0.9401, 11.67, -1.654), (0.6812, 11.61, -1.757), (0.2837, 11.58, -1.244), (0.5, 11.31, -1.195), (0.7787, 11.42, -1.042), (0.7954, 11.71, -0.9912), (0.6421, 11.91, -1.042), (0.3378, 11.85, -1.179), (-0.08881, 11.07, -0.7253), (0.2617, 10.97, -0.7934), (0.5348, 11.01, -0.5493), (0.4808, 11.22, -0.2409), (0.152, 11.36, -0.1848), (-0.1276, 11.35, -0.4512), (0.06437, 9.982, -0.4719), (0.3572, 10.15, 0.07101), (-0.05397, 10.17, 0.1955), (-0.3325, 10.16, -0.09054), (0.2093, 8.953, -0.7784), (-0.8039, 10.9, 1.317), (-0.6364, 11.04, 1.061), (-0.6508, 11.02, 1.055), (-0.6695, 11.03, 1.043), (-0.6733, 11.05, 1.038), (-0.6588, 11.07, 1.044), (-0.6402, 11.06, 1.056), (-0.5537, 10.95, 0.9492), (-0.5897, 10.93, 0.9552), (-0.6204, 10.94, 0.9285), (-0.614, 10.96, 0.8956), (-0.578, 10.98, 0.8895), (-0.5473, 10.97, 0.9163), (-0.4949, 10.67, 0.91), (-0.5654, 10.67, 0.9298), (-0.6193, 10.67, 0.878), (-0.6009, 10.66, 0.8058), (-0.5304, 10.66, 0.786), (-0.4765, 10.66, 0.8378), (-0.5544, 10.41, 1.106), (-0.6347, 10.51, 1.122), (-0.681, 10.46, 1.018), (-0.7246, 10.31, 0.9463), (-0.635, 10.27, 0.951), (-0.5495, 10.3, 1.032), (-0.6671, 10.4, 1.332), (-0.7384, 10.52, 1.239), (-0.8393, 10.47, 1.193), (-0.9423, 10.31, 1.176), (-0.8259, 10.22, 1.279), (-0.7336, 10.27, 1.35), (-0.7603, 10.67, 1.622), (-0.816, 10.76, 1.463), (-1.031, 10.74, 1.386), (-1.148, 10.61, 1.505), (-1.076, 10.54, 1.673), (-0.8466, 10.57, 1.706), (-0.7775, 11.05, 1.696), (-0.8248, 11.09, 1.537), (-1.07, 11.03, 1.45), (-1.238, 11.07, 1.633), (-1.154, 11.11, 1.853), (-0.9474, 11.07, 1.906), (-0.659, 11.4, 1.587), (-0.7584, 11.24, 1.405), (-1.017, 11.31, 1.3), (-1.133, 11.5, 1.392), (-1.051, 11.68, 1.609), (-0.7709, 11.62, 1.699), (-0.3902, 11.53, 1.206), (-0.5485, 11.29, 1.128), (-0.8546, 11.4, 0.9603), (-0.9223, 11.7, 0.8954), (-0.7117, 11.94, 1.005), (-0.4592, 11.85, 1.097), (-0.0872, 11.1, 0.6756), (-0.371, 10.98, 0.7601), (-0.6329, 11.02, 0.4989), (-0.5769, 11.25, 0.1974), (-0.2446, 11.4, 0.165), (0.01978, 11.31, 0.379), (-0.2435, 9.98, 0.4348), (-0.4516, 10.12, -0.1363), (-0.06437, 10.17, -0.2496), (0.2408, 10.17, 0.07065), (-0.3443, 8.946, 0.7263), (-0.8177, 8.868, 0.3447), (-0.9317, 8.953, -0.3714), (-0.408, 8.879, -0.7978), (-0.1076, 8.175, 0.01572), (-0.1014, 8.182, -0.135), (-0.02167, 8.169, -0.1731), (0.7333, 8.875, -0.4144), (0.8379, 8.977, 0.3011), (0.3274, 8.846, 0.7675), (0.1737, 8.164, -0.1317), (0.1993, 8.21, 0.03226), (0.1206, 8.209, 0.1081), (0.2901, 8.945, -0.9295), (0.1508, 8.19, -0.2591), (-0.3739, 8.913, 0.8644), (-0.007286, 8.168, 0.1036), (-0.1457, -0.3404, 0.02312), (-0.1349, -0.3074, -0.1198), (-0.01307, -0.2785, -0.2201), (0.1788, -0.3301, -0.08619), (0.1779, -0.3347, 0.007111), (0.1016, -0.3264, 0.0917), (0.1051, -0.2653, -0.2061), (-0.0271, -0.3565, 0.1268), (0.1194, 11.18, -0.6071), (0.3758, 10.99, 0.06851), (-0.3403, 10.91, -0.07961), (-0.5621, 11.52, -0.5445), (0.04013, 11.95, -0.6314), (0.6072, 11.63, -0.2508), (-0.1086, 11.17, 0.6003), (-0.7226, 11.45, 0.1995), (-0.4925, 12.1, -0.1508), (0.2652, 12.18, 0.02663), (0.4573, 11.62, 0.4702), (-0.2181, 11.93, 0.563), (-0.29, 13.24, -0.08209), (-0.3578, 13.25, -0.1117), (-0.3524, 13.26, -0.1146), (-0.3499, 13.26, -0.1216), (-0.353, 13.25, -0.1255), (-0.3584, 13.25, -0.1226), (-0.3609, 13.25, -0.1156), (-0.3827, 13.35, -0.1131), (-0.3653, 13.35, -0.1184), (-0.3604, 13.35, -0.1366), (-0.3734, 13.35, -0.1494), (-0.3907, 13.36, -0.144), (-0.3956, 13.36, -0.1258), (-0.2615, 13.43, -0.02334), (-0.2559, 13.4, -0.05125), (-0.2347, 13.41, -0.08266), (-0.2193, 13.45, -0.08548), (-0.2249, 13.47, -0.05757), (-0.2461, 13.46, -0.02615), (-0.1979, 13.24, 0.03569), (-0.2138, 13.24, -0.02129), (-0.1719, 13.24, -0.06487), (-0.1137, 13.25, -0.05007), (-0.09774, 13.25, 0.006909), (-0.1396, 13.25, 0.05048), (-0.5376, 12.67, -0.06368), (-0.5574, 12.7, -0.1921), (-0.4836, 12.68, -0.3082), (-0.3749, 12.64, -0.2594), (-0.3649, 12.59, -0.134), (-0.4258, 12.61, -0.06269), (-0.3557, 12.32, -0.06075), (-0.3722, 12.29, -0.1087), (-0.3459, 12.29, -0.15), (-0.2827, 12.3, -0.1396), (-0.2458, 12.36, -0.1055), (-0.2911, 12.3, -0.04048), (-0.3748, 11.97, -0.002859), (-0.3861, 11.92, -0.08843), (-0.3258, 11.94, -0.1968), (-0.2069, 11.99, -0.1995), (-0.2362, 12.04, -0.08102), (-0.3123, 12.08, 0.01206), (-0.2043, 13.24, 0.2201), (-0.2338, 13.25, 0.288), (-0.2368, 13.26, 0.2825), (-0.2438, 13.26, 0.28), (-0.2477, 13.25, 0.2831), (-0.2448, 13.25, 0.2885), (-0.2378, 13.25, 0.291), (-0.2353, 13.35, 0.3128), (-0.2406, 13.35, 0.2954), (-0.2588, 13.35, 0.2905), (-0.2715, 13.35, 0.3035), (-0.2662, 13.36, 0.3209), (-0.248, 13.36, 0.3257), (-0.1455, 13.43, 0.1916), (-0.1734, 13.4, 0.186), (-0.2049, 13.41, 0.1648), (-0.2077, 13.45, 0.1494), (-0.1798, 13.47, 0.155), (-0.1483, 13.46, 0.1762), (-0.0865, 13.24, 0.128), (-0.1435, 13.24, 0.144), (-0.1871, 13.24, 0.1021), (-0.1723, 13.25, 0.04381), (-0.1153, 13.25, 0.02786), (-0.07171, 13.25, 0.06976), (-0.1897, 12.62, 0.4839), (-0.2903, 12.66, 0.4691), (-0.3828, 12.68, 0.4124), (-0.353, 12.64, 0.3199), (-0.2871, 12.57, 0.3057), (-0.1908, 12.61, 0.3462), (-0.1793, 12.29, 0.2956), (-0.2803, 12.28, 0.31), (-0.2789, 12.28, 0.2896), (-0.2512, 12.33, 0.1696), (-0.1939, 12.32, 0.1869), (-0.1561, 12.31, 0.2209), (-0.165, 11.94, 0.3186), (-0.2376, 11.91, 0.3185), (-0.3189, 11.96, 0.2669), (-0.2991, 12.02, 0.1586), (-0.2158, 12.06, 0.1834), (-0.1096, 12.04, 0.2164), (0.0122, 13.24, -0.1678), (0.04177, 13.25, -0.2356), (0.04474, 13.26, -0.2302), (0.05171, 13.26, -0.2277), (0.05565, 13.25, -0.2308), (0.05268, 13.25, -0.2362), (0.0457, 13.25, -0.2387), (0.04318, 13.35, -0.2605), (0.04851, 13.35, -0.2431), (0.06672, 13.35, -0.2382), (0.07947, 13.35, -0.2512), (0.07414, 13.36, -0.2686), (0.05593, 13.36, -0.2734), (-0.04655, 13.43, -0.1393), (-0.01864, 13.4, -0.1337), (0.01278, 13.41, -0.1125), (0.0156, 13.45, -0.09708), (-0.01232, 13.47, -0.1027), (-0.04373, 13.46, -0.1239), (-0.1056, 13.24, -0.07569), (-0.04859, 13.24, -0.09164), (-0.005016, 13.24, -0.04974), (-0.01981, 13.25, 0.008499), (-0.07679, 13.25, 0.02445), (-0.1204, 13.25, -0.01745), (0.02685, 12.65, -0.3803), (0.1234, 12.69, -0.4296), (0.2333, 12.67, -0.3376), (0.1781, 12.63, -0.2611), (0.08806, 12.57, -0.2244), (-0.03467, 12.59, -0.3103), (-0.01349, 12.32, -0.2076), (0.04205, 12.29, -0.2462), (0.0941, 12.32, -0.2436), (0.06634, 12.31, -0.1541), (0.01495, 12.32, -0.1412), (-0.04763, 12.28, -0.1792), (-0.0591, 11.97, -0.2498), (0.008154, 11.92, -0.2866), (0.1166, 11.94, -0.196), (0.1084, 12.0, -0.1081), (-0.008227, 12.06, -0.05954), (-0.07346, 12.04, -0.1749)], [], [(21, 15, 16), (38, 32, 33), (2, 1, 0), (2, 0, 3), (34, 40, 39), (6, 0, 1), (3, 0, 4), (35, 41, 40), (11, 17, 16), (3, 9, 8), (33, 32, 26), (37, 42, 36), (26, 25, 19), (31, 25, 26), (24, 19, 25), (25, 31, 36), (42, 41, 35), (20, 19, 13), (1, 2, 8), (13, 7, 8), (23, 29, 28), (13, 18, 12), (30, 29, 23), (6, 1, 7), (4, 10, 9), (38, 37, 31), (11, 12, 18), (5, 4, 0), (27, 21, 22), (26, 20, 21), (15, 21, 20), (15, 14, 8), (17, 18, 24), (10, 4, 5), (12, 11, 5), (16, 15, 9), (18, 13, 19), (35, 34, 28), (22, 16, 17), (34, 33, 27), (6, 5, 0), (35, 29, 30), (59, 60, 66), (98, 103, 97), (48, 49, 55), (95, 101, 100), (64, 63, 57), (96, 97, 103), (92, 97, 91), (51, 45, 46), (93, 87, 88), (56, 61, 55), (56, 62, 67), (46, 45, 43), (79, 85, 84), (101, 107, 106), (66, 72, 71), (75, 69, 70), (65, 64, 58), (57, 56, 50), (50, 55, 49), (94, 88, 89), (94, 100, 99), (102, 108, 107), (111, 110, 104), (51, 50, 44), (87, 86, 80), (68, 73, 67), (88, 82, 83), (54, 55, 61), (99, 105, 104), (75, 74, 68), (75, 81, 80), (77, 78, 84), (93, 92, 86), (182, 323, 322), (77, 71, 72), (52, 46, 47), (53, 59, 58), (74, 80, 85), (76, 77, 83), (86, 91, 85), (101, 95, 96), (89, 83, 84), (99, 100, 106), (43, 45, 44), (57, 51, 52), (95, 89, 90), (82, 81, 75), (109, 108, 102), (99, 98, 92), (44, 49, 43), (69, 63, 64), (112, 111, 105), (62, 63, 69), (76, 70, 71), (48, 43, 49), (73, 68, 74), (97, 96, 90), (47, 43, 48), (62, 56, 57), (79, 78, 72), (59, 53, 54), (91, 90, 84), (87, 81, 82), (46, 43, 47), (70, 64, 65), (53, 47, 48), (66, 67, 73), (103, 98, 104), (60, 61, 67), (129, 130, 136), (168, 173, 167), (118, 119, 125), (165, 171, 170), (134, 133, 127), (166, 167, 173), (162, 167, 161), (121, 115, 116), (163, 157, 158), (126, 131, 125), (126, 132, 137), (116, 115, 113), (149, 155, 154), (171, 177, 176), (136, 142, 141), (145, 139, 140), (135, 134, 128), (127, 126, 120), (120, 125, 119), (164, 158, 159), (164, 170, 169), (172, 178, 177), (180, 174, 175), (121, 120, 114), (157, 156, 150), (138, 143, 137), (158, 152, 153), (124, 125, 131), (168, 169, 175), (145, 144, 138), (145, 151, 150), (147, 148, 154), (163, 162, 156), (182, 314, 329), (147, 141, 142), (122, 116, 117), (123, 129, 128), (144, 150, 155), (146, 147, 153), (156, 161, 155), (171, 165, 166), (159, 153, 154), (169, 170, 176), (113, 115, 114), (127, 121, 122), (165, 159, 160), (152, 151, 145), (179, 178, 172), (169, 168, 162), (114, 119, 113), (139, 133, 134), (182, 181, 175), (132, 133, 139), (146, 140, 141), (118, 113, 119), (143, 138, 144), (167, 166, 160), (117, 113, 118), (132, 126, 127), (149, 148, 142), (129, 123, 124), (161, 160, 154), (157, 151, 152), (116, 113, 117), (140, 134, 135), (123, 117, 118), (136, 137, 143), (173, 168, 174), (130, 131, 137), (199, 200, 206), (238, 243, 237), (188, 189, 195), (235, 241, 240), (204, 203, 197), (236, 237, 243), (232, 237, 231), (110, 314, 310), (191, 185, 186), (233, 227, 228), (196, 201, 195), (196, 202, 207), (186, 185, 183), (219, 225, 224), (243, 238, 106), (206, 212, 211), (215, 209, 210), (205, 204, 198), (197, 196, 190), (190, 195, 189), (234, 228, 229), (234, 240, 239), (242, 246, 245), (191, 190, 184), (227, 226, 220), (208, 213, 207), (228, 222, 223), (194, 195, 201), (215, 214, 208), (215, 221, 220), (217, 218, 224), (233, 232, 226), (248, 112, 106), (217, 211, 212), (192, 186, 187), (193, 199, 198), (214, 220, 225), (216, 217, 223), (226, 231, 225), (241, 235, 236), (229, 223, 224), (239, 244, 106), (110, 315, 329), (183, 185, 184), (197, 191, 192), (235, 229, 230), (222, 221, 215), (247, 246, 242), (239, 238, 232), (184, 189, 183), (209, 203, 204), (202, 203, 209), (216, 210, 211), (188, 183, 189), (213, 208, 214), (237, 236, 230), (187, 183, 188), (202, 196, 197), (219, 218, 212), (199, 193, 194), (231, 230, 224), (227, 221, 222), (186, 183, 187), (210, 204, 205), (193, 187, 188), (206, 207, 213), (200, 201, 207), (265, 266, 272), (304, 309, 303), (254, 255, 261), (301, 307, 306), (270, 269, 263), (302, 303, 309), (298, 303, 297), (257, 251, 252), (299, 293, 294), (262, 267, 261), (262, 268, 273), (252, 251, 249), (285, 291, 290), (309, 304, 176), (272, 278, 277), (281, 275, 276), (271, 270, 264), (263, 262, 256), (256, 261, 255), (300, 294, 295), (300, 306, 305), (308, 312, 311), (257, 256, 250), (180, 248, 244), (293, 292, 286), (274, 279, 273), (294, 288, 289), (260, 261, 267), (239, 240, 174), (281, 280, 274), (281, 287, 286), (283, 284, 290), (299, 298, 292), (182, 176, 310), (283, 277, 278), (258, 252, 253), (259, 265, 264), (280, 286, 291), (282, 283, 289), (292, 297, 291), (307, 301, 302), (295, 289, 290), (304, 305, 310), (249, 251, 250), (263, 257, 258), (301, 295, 296), (288, 287, 281), (313, 312, 308), (305, 304, 298), (250, 255, 249), (275, 269, 270), (268, 269, 275), (282, 276, 277), (254, 249, 255), (279, 274, 280), (303, 302, 296), (253, 249, 254), (268, 262, 263), (285, 284, 278), (265, 259, 260), (297, 296, 290), (293, 287, 288), (252, 249, 253), (276, 270, 271), (259, 253, 254), (272, 273, 279), (241, 245, 174), (266, 267, 273), (307, 311, 104), (305, 306, 104), (110, 111, 316), (318, 315, 316), (320, 319, 316), (324, 321, 322), (326, 325, 322), (320, 317, 327), (324, 328, 327), (326, 323, 329), (318, 330, 329), (180, 181, 322), (180, 321, 327), (112, 317, 316), (112, 248, 327), (330, 318, 331), (330, 338, 336), (328, 324, 334), (328, 337, 333), (325, 326, 336), (325, 335, 334), (319, 320, 333), (319, 332, 331), (339, 340, 341), (340, 339, 344), (339, 341, 342), (339, 342, 343), (339, 343, 344), (340, 344, 349), (341, 340, 345), (342, 341, 346), (343, 342, 347), (344, 343, 348), (340, 349, 345), (341, 345, 346), (342, 346, 347), (343, 347, 348), (344, 348, 349), (345, 349, 350), (346, 345, 350), (347, 346, 350), (348, 347, 350), (349, 348, 350), (372, 366, 367), (389, 383, 384), (353, 352, 351), (353, 351, 354), (385, 391, 390), (357, 351, 352), (354, 351, 355), (386, 392, 391), (362, 368, 367), (354, 360, 359), (384, 383, 377), (388, 393, 387), (377, 376, 370), (382, 376, 377), (375, 370, 376), (376, 382, 387), (393, 392, 386), (371, 370, 364), (352, 353, 359), (364, 358, 359), (374, 380, 379), (364, 369, 363), (381, 380, 374), (357, 352, 358), (355, 361, 360), (389, 388, 382), (362, 363, 369), (356, 355, 351), (378, 372, 373), (377, 371, 372), (366, 372, 371), (366, 365, 359), (368, 369, 375), (361, 355, 356), (363, 362, 356), (367, 366, 360), (369, 364, 370), (386, 385, 379), (373, 367, 368), (385, 384, 378), (357, 356, 351), (386, 380, 381), (415, 409, 410), (432, 426, 427), (396, 395, 394), (396, 394, 397), (428, 434, 433), (400, 394, 395), (397, 394, 398), (429, 435, 434), (405, 411, 410), (397, 403, 402), (427, 426, 420), (431, 436, 430), (420, 419, 413), (425, 419, 420), (418, 413, 419), (419, 425, 430), (436, 435, 429), (414, 413, 407), (395, 396, 402), (407, 401, 402), (417, 423, 422), (407, 412, 406), (424, 423, 417), (400, 395, 401), (398, 404, 403), (432, 431, 425), (405, 406, 412), (399, 398, 394), (421, 415, 416), (420, 414, 415), (409, 415, 414), (409, 408, 402), (411, 412, 418), (404, 398, 399), (406, 405, 399), (410, 409, 403), (412, 407, 413), (429, 428, 422), (416, 410, 411), (428, 427, 421), (400, 399, 394), (429, 423, 424), (458, 452, 453), (475, 469, 470), (439, 438, 437), (439, 437, 440), (471, 477, 476), (443, 437, 438), (440, 437, 441), (472, 478, 477), (448, 454, 453), (440, 446, 445), (470, 469, 463), (474, 479, 473), (463, 462, 456), (468, 462, 463), (461, 456, 462), (462, 468, 473), (479, 478, 472), (457, 456, 450), (438, 439, 445), (450, 444, 445), (460, 466, 465), (450, 455, 449), (467, 466, 460), (443, 438, 444), (441, 447, 446), (475, 474, 468), (448, 449, 455), (442, 441, 437), (464, 458, 459), (463, 457, 458), (452, 458, 457), (452, 451, 445), (454, 455, 461), (447, 441, 442), (449, 448, 442), (453, 452, 446), (455, 450, 456), (472, 471, 465), (459, 453, 454), (471, 470, 464), (443, 442, 437), (472, 466, 467), (22, 21, 16), (39, 38, 33), (33, 34, 39), (34, 35, 40), (10, 11, 16), (2, 3, 8), (27, 33, 26), (31, 37, 36), (20, 26, 19), (32, 31, 26), (30, 24, 25), (30, 25, 36), (36, 42, 35), (14, 20, 13), (7, 1, 8), (14, 13, 8), (22, 23, 28), (7, 13, 12), (24, 30, 23), (12, 6, 7), (3, 4, 9), (32, 38, 31), (17, 11, 18), (28, 27, 22), (27, 26, 21), (14, 15, 20), (9, 15, 8), (23, 17, 24), (11, 10, 5), (6, 12, 5), (10, 16, 9), (24, 18, 19), (29, 35, 28), (23, 22, 17), (28, 34, 27), (36, 35, 30), (65, 59, 66), (92, 98, 97), (54, 48, 55), (94, 95, 100), (58, 64, 57), (102, 96, 103), (86, 92, 91), (52, 51, 46), (94, 93, 88), (50, 56, 55), (61, 56, 67), (78, 79, 84), (100, 101, 106), (65, 66, 71), (76, 75, 70), (59, 65, 58), (51, 57, 50), (44, 50, 49), (95, 94, 89), (93, 94, 99), (101, 102, 107), (105, 111, 104), (45, 51, 44), (81, 87, 80), (62, 68, 67), (89, 88, 83), (60, 54, 61), (98, 99, 104), (69, 75, 68), (74, 75, 80), (83, 77, 84), (87, 93, 86), (181, 182, 322), (78, 77, 72), (53, 52, 47), (52, 53, 58), (79, 74, 85), (82, 76, 83), (80, 86, 85), (102, 101, 96), (90, 89, 84), (105, 99, 106), (58, 57, 52), (96, 95, 90), (76, 82, 75), (103, 109, 102), (93, 99, 92), (70, 69, 64), (106, 112, 105), (68, 62, 69), (77, 76, 71), (79, 73, 74), (91, 97, 90), (63, 62, 57), (73, 79, 72), (60, 59, 54), (85, 91, 84), (88, 87, 82), (71, 70, 65), (54, 53, 48), (72, 66, 73), (109, 103, 104), (66, 60, 67), (135, 129, 136), (162, 168, 167), (124, 118, 125), (164, 165, 170), (128, 134, 127), (172, 166, 173), (156, 162, 161), (122, 121, 116), (164, 163, 158), (120, 126, 125), (131, 126, 137), (148, 149, 154), (170, 171, 176), (135, 136, 141), (146, 145, 140), (129, 135, 128), (121, 127, 120), (114, 120, 119), (165, 164, 159), (163, 164, 169), (171, 172, 177), (181, 180, 175), (115, 121, 114), (151, 157, 150), (132, 138, 137), (159, 158, 153), (130, 124, 131), (174, 168, 175), (139, 145, 138), (144, 145, 150), (153, 147, 154), (157, 163, 156), (323, 182, 329), (148, 147, 142), (123, 122, 117), (122, 123, 128), (149, 144, 155), (152, 146, 153), (150, 156, 155), (172, 171, 166), (160, 159, 154), (175, 169, 176), (128, 127, 122), (166, 165, 160), (146, 152, 145), (173, 179, 172), (163, 169, 162), (140, 139, 134), (176, 182, 175), (138, 132, 139), (147, 146, 141), (149, 143, 144), (161, 167, 160), (133, 132, 127), (143, 149, 142), (130, 129, 124), (155, 161, 154), (158, 157, 152), (141, 140, 135), (124, 123, 118), (142, 136, 143), (179, 173, 174), (136, 130, 137), (205, 199, 206), (232, 238, 237), (194, 188, 195), (234, 235, 240), (198, 204, 197), (242, 236, 243), (226, 232, 231), (104, 110, 310), (192, 191, 186), (234, 233, 228), (190, 196, 195), (201, 196, 207), (218, 219, 224), (247, 243, 106), (205, 206, 211), (216, 215, 210), (199, 205, 198), (191, 197, 190), (184, 190, 189), (235, 234, 229), (233, 234, 239), (241, 242, 245), (185, 191, 184), (221, 227, 220), (202, 208, 207), (229, 228, 223), (200, 194, 201), (209, 215, 208), (214, 215, 220), (223, 217, 224), (227, 233, 226), (244, 248, 106), (218, 217, 212), (193, 192, 187), (192, 193, 198), (219, 214, 225), (222, 216, 223), (220, 226, 225), (242, 241, 236), (230, 229, 224), (238, 239, 106), (314, 110, 329), (198, 197, 192), (236, 235, 230), (216, 222, 215), (243, 247, 242), (233, 239, 232), (210, 209, 204), (208, 202, 209), (217, 216, 211), (219, 213, 214), (231, 237, 230), (203, 202, 197), (213, 219, 212), (200, 199, 194), (225, 231, 224), (228, 227, 222), (211, 210, 205), (194, 193, 188), (212, 206, 213), (206, 200, 207), (271, 265, 272), (298, 304, 303), (260, 254, 261), (300, 301, 306), (264, 270, 263), (308, 302, 309), (292, 298, 297), (258, 257, 252), (300, 299, 294), (256, 262, 261), (267, 262, 273), (284, 285, 290), (313, 309, 176), (271, 272, 277), (282, 281, 276), (265, 271, 264), (257, 263, 256), (250, 256, 255), (301, 300, 295), (299, 300, 305), (307, 308, 311), (251, 257, 250), (174, 180, 244), (287, 293, 286), (268, 274, 273), (295, 294, 289), (266, 260, 267), (244, 239, 174), (275, 281, 274), (280, 281, 286), (289, 283, 290), (293, 299, 292), (314, 182, 310), (284, 283, 278), (259, 258, 253), (258, 259, 264), (285, 280, 291), (288, 282, 289), (286, 292, 291), (308, 307, 302), (296, 295, 290), (176, 304, 310), (264, 263, 258), (302, 301, 296), (282, 288, 281), (309, 313, 308), (299, 305, 298), (276, 275, 270), (274, 268, 275), (283, 282, 277), (285, 279, 280), (297, 303, 296), (269, 268, 263), (279, 285, 278), (266, 265, 260), (291, 297, 290), (294, 293, 288), (277, 276, 271), (260, 259, 254), (278, 272, 279), (240, 241, 174), (272, 266, 273), (306, 307, 104), (310, 305, 104), (315, 110, 316), (319, 318, 316), (317, 320, 316), (325, 324, 322), (323, 326, 322), (328, 320, 327), (321, 324, 327), (330, 326, 329), (315, 318, 329), (321, 180, 322), (248, 180, 327), (111, 112, 316), (317, 112, 327), (338, 330, 331), (326, 330, 336), (337, 328, 334), (320, 328, 333), (335, 325, 336), (324, 325, 334), (332, 319, 333), (318, 319, 331), (373, 372, 367), (390, 389, 384), (384, 385, 390), (385, 386, 391), (361, 362, 367), (353, 354, 359), (378, 384, 377), (382, 388, 387), (371, 377, 370), (383, 382, 377), (381, 375, 376), (381, 376, 387), (387, 393, 386), (365, 371, 364), (358, 352, 359), (365, 364, 359), (373, 374, 379), (358, 364, 363), (375, 381, 374), (363, 357, 358), (354, 355, 360), (383, 389, 382), (368, 362, 369), (379, 378, 373), (378, 377, 372), (365, 366, 371), (360, 366, 359), (374, 368, 375), (362, 361, 356), (357, 363, 356), (361, 367, 360), (375, 369, 370), (380, 386, 379), (374, 373, 368), (379, 385, 378), (387, 386, 381), (416, 415, 410), (433, 432, 427), (427, 428, 433), (428, 429, 434), (404, 405, 410), (396, 397, 402), (421, 427, 420), (425, 431, 430), (414, 420, 413), (426, 425, 420), (424, 418, 419), (424, 419, 430), (430, 436, 429), (408, 414, 407), (401, 395, 402), (408, 407, 402), (416, 417, 422), (401, 407, 406), (418, 424, 417), (406, 400, 401), (397, 398, 403), (426, 432, 425), (411, 405, 412), (422, 421, 416), (421, 420, 415), (408, 409, 414), (403, 409, 402), (417, 411, 418), (405, 404, 399), (400, 406, 399), (404, 410, 403), (418, 412, 413), (423, 429, 422), (417, 416, 411), (422, 428, 421), (430, 429, 424), (459, 458, 453), (476, 475, 470), (470, 471, 476), (471, 472, 477), (447, 448, 453), (439, 440, 445), (464, 470, 463), (468, 474, 473), (457, 463, 456), (469, 468, 463), (467, 461, 462), (467, 462, 473), (473, 479, 472), (451, 457, 450), (444, 438, 445), (451, 450, 445), (459, 460, 465), (444, 450, 449), (461, 467, 460), (449, 443, 444), (440, 441, 446), (469, 475, 468), (454, 448, 455), (465, 464, 459), (464, 463, 458), (451, 452, 457), (446, 452, 445), (460, 454, 461), (448, 447, 442), (443, 449, 442), (447, 453, 446), (461, 455, 456), (466, 472, 465), (460, 459, 454), (465, 471, 464), (473, 472, 467)])
me_mesh_010.polygons.foreach_set('material_index', [0, 0, 0, 0, 0, 0, 0, 0, 0, 0, 0, 0, 0, 0, 0, 0, 0, 0, 0, 0, 0, 0, 0, 0, 0, 0, 0, 0, 0, 0, 0, 0, 0, 0, 0, 0, 0, 0, 0, 0, 0, 0, 1, 1, 1, 1, 1, 1, 1, 1, 1, 1, 1, 1, 1, 1, 1, 1, 1, 1, 1, 1, 1, 1, 1, 1, 1, 1, 1, 1, 1, 1, 1, 1, 1, 2, 1, 1, 1, 1, 1, 1, 1, 1, 1, 1, 1, 1, 1, 1, 1, 1, 1, 1, 1, 1, 1, 1, 1, 1, 1, 1, 1, 1, 1, 1, 1, 1, 1, 1, 1, 1, 1, 1, 1, 1, 1, 1, 1, 1, 1, 1, 1, 1, 1, 1, 1, 1, 1, 1, 1, 1, 1, 1, 1, 1, 1, 1, 1, 1, 1, 1, 1, 1, 2, 1, 1, 1, 1, 1, 1, 1, 1, 1, 1, 1, 1, 1, 1, 1, 1, 1, 1, 1, 1, 1, 1, 1, 1, 1, 1, 1, 1, 1, 1, 1, 1, 1, 1, 1, 1, 1, 1, 1, 1, 1, 1, 1, 1, 1, 1, 1, 1, 1, 1, 1, 1, 1, 1, 1, 1, 1, 1, 1, 1, 1, 1, 1, 1, 1, 1, 1, 1, 1, 1, 1, 1, 1, 1, 1, 1, 1, 2, 1, 1, 1, 1, 1, 1, 1, 1, 1, 1, 1, 1, 1, 1, 1, 1, 1, 1, 1, 1, 1, 1, 1, 1, 1, 1, 1, 1, 1, 1, 1, 1, 1, 1, 1, 1, 1, 1, 1, 1, 1, 1, 1, 1, 1, 1, 1, 1, 1, 1, 1, 1, 1, 1, 1, 1, 1, 1, 1, 1, 1, 1, 1, 1, 1, 1, 1, 1, 1, 1, 1, 1, 1, 1, 1, 1, 1, 1, 1, 1, 1, 1, 1, 1, 1, 1, 1, 1, 1, 1, 1, 1, 1, 1, 2, 2, 2, 2, 2, 2, 2, 2, 2, 2, 2, 2, 2, 2, 2, 2, 2, 2, 2, 2, 2, 3, 3, 3, 3, 3, 3, 3, 3, 3, 3, 3, 3, 3, 3, 3, 3, 3, 3, 3, 3, 0, 0, 0, 0, 0, 0, 0, 0, 0, 0, 0, 0, 0, 0, 0, 0, 0, 0, 0, 0, 0, 0, 0, 0, 0, 0, 0, 0, 0, 0, 0, 0, 0, 0, 0, 0, 0, 0, 0, 0, 0, 0, 0, 0, 0, 0, 0, 0, 0, 0, 0, 0, 0, 0, 0, 0, 0, 0, 0, 0, 0, 0, 0, 0, 0, 0, 0, 0, 0, 0, 0, 0, 0, 0, 0, 0, 0, 0, 0, 0, 0, 0, 0, 0, 0, 0, 0, 0, 0, 0, 0, 0, 0, 0, 0, 0, 0, 0, 0, 0, 0, 0, 0, 0, 0, 0, 0, 0, 0, 0, 0, 0, 0, 0, 0, 0, 0, 0, 0, 0, 0, 0, 0, 0, 0, 0, 0, 0, 0, 0, 0, 0, 0, 0, 0, 0, 0, 0, 0, 0, 0, 0, 0, 0, 0, 0, 0, 0, 0, 0, 0, 0, 0, 0, 0, 0, 0, 0, 0, 0, 0, 0, 1, 1, 1, 1, 1, 1, 1, 1, 1, 1, 1, 1, 1, 1, 1, 1, 1, 1, 1, 1, 1, 1, 1, 1, 1, 1, 1, 1, 1, 1, 1, 1, 2, 1, 1, 1, 1, 1, 1, 1, 1, 1, 1, 1, 1, 1, 1, 1, 1, 1, 1, 1, 1, 1, 1, 1, 1, 1, 1, 1, 1, 1, 1, 1, 1, 1, 1, 1, 1, 1, 1, 1, 1, 1, 1, 1, 1, 1, 1, 1, 1, 1, 1, 1, 1, 1, 1, 1, 1, 1, 1, 1, 1, 1, 1, 2, 1, 1, 1, 1, 1, 1, 1, 1, 1, 1, 1, 1, 1, 1, 1, 1, 1, 1, 1, 1, 1, 1, 1, 1, 1, 1, 1, 1, 1, 1, 1, 1, 1, 1, 1, 1, 1, 1, 1, 1, 1, 1, 1, 1, 1, 1, 1, 1, 1, 1, 1, 1, 1, 1, 1, 1, 1, 1, 1, 1, 1, 1, 1, 1, 1, 1, 1, 1, 1, 1, 1, 2, 1, 1, 1, 1, 1, 1, 1, 1, 1, 1, 1, 1, 1, 1, 1, 1, 1, 1, 1, 1, 1, 1, 1, 1, 1, 1, 1, 1, 1, 1, 1, 1, 1, 1, 1, 1, 1, 1, 1, 1, 1, 1, 1, 1, 1, 1, 1, 1, 1, 1, 1, 1, 1, 1, 1, 1, 1, 1, 1, 1, 1, 1, 1, 1, 1, 1, 1, 1, 1, 1, 1, 1, 1, 1, 1, 1, 1, 1, 1, 1, 1, 1, 1, 2, 2, 2, 2, 2, 2, 2, 2, 2, 2, 2, 2, 2, 2, 2, 2, 2, 2, 2, 2, 2, 0, 0, 0, 0, 0, 0, 0, 0, 0, 0, 0, 0, 0, 0, 0, 0, 0, 0, 0, 0, 0, 0, 0, 0, 0, 0, 0, 0, 0, 0, 0, 0, 0, 0, 0, 0, 0, 0, 0, 0, 0, 0, 0, 0, 0, 0, 0, 0, 0, 0, 0, 0, 0, 0, 0, 0, 0, 0, 0, 0, 0, 0, 0, 0, 0, 0, 0, 0, 0, 0, 0, 0, 0, 0, 0, 0, 0, 0, 0, 0, 0, 0, 0, 0, 0, 0, 0, 0, 0, 0, 0, 0, 0, 0, 0, 0, 0, 0, 0, 0, 0, 0, 0, 0, 0, 0, 0, 0])
me_mesh_010.materials.append(mat_snowflower5_a)
me_mesh_010.materials.append(mat_snoeflower5_b)
me_mesh_010.materials.append(mat_snoeflower5_c)
me_mesh_010.materials.append(mat_snoeflower5_d)
me_mesh_010.use_remesh_preserve_volume = False
me_mesh_010.use_remesh_preserve_attributes = False
me_mesh_010.use_mirror_vertex_groups = False
me_mesh_010.auto_texspace = False
me_mesh_010.update()
me_mesh_007 = bpy.data.meshes.new('Mesh.007')
me_mesh_007.from_pydata([(-1.88, 2.164e-08, 0.5101), (-1.874, 0.01502, 0.6651), (-1.884, 0.004141, 0.6602), (-1.88, -0.01102, 0.662), (-1.867, -0.01502, 0.6689), (-1.857, -0.004141, 0.6738), (-1.861, 0.01102, 0.672), (-2.065, 0.03756, 0.754), (-2.063, 0.01035, 0.7269), (-2.064, -0.02754, 0.7368), (-2.067, -0.03756, 0.7746), (-2.069, -0.01035, 0.8018), (-2.068, 0.02754, 0.7918), (-2.287, 0.07762, 0.4849), (-2.231, 0.0214, 0.4912), (-2.252, -0.05692, 0.4889), (-2.33, -0.07762, 0.48), (-2.386, -0.0214, 0.4737), (-2.365, 0.05692, 0.476), (-1.95, 0.1202, 0.2328), (-1.922, 0.03313, 0.3152), (-1.932, -0.08813, 0.2848), (-1.972, -0.1202, 0.1701), (-2.0, -0.03313, 0.0878), (-1.99, 0.08813, 0.1181), (-0.6095, 0.232, 0.6829), (-0.6485, 0.06394, 0.8463), (-0.6342, -0.1701, 0.7861), (-0.5798, -0.232, 0.5585), (-0.5408, -0.06394, 0.395), (-0.5552, 0.1701, 0.4552), (0.03904, 0.1134, 0.1867), (0.07495, 0.03124, 0.2604), (0.06173, -0.08312, 0.2333), (0.01171, -0.1134, 0.1307), (-0.0242, -0.03124, 0.05699), (-0.01097, 0.08312, 0.08412), (0.718, 0.2308, 0.03172), (0.8512, 0.06362, 0.1327), (0.8021, -0.1692, 0.09552), (0.6165, -0.2308, -0.04513), (0.4833, -0.06362, -0.1461), (0.5324, 0.1692, -0.1089)], [], [(22, 21, 15, 16), (38, 32, 33, 39), (2, 1, 0), (2, 0, 3), (34, 40, 39, 33), (6, 0, 1), (3, 0, 4), (35, 41, 40, 34), (11, 17, 16, 10), (3, 9, 8, 2), (27, 33, 32, 26), (31, 37, 42, 36), (20, 26, 25, 19), (32, 31, 25, 26), (30, 24, 19, 25), (25, 31, 36, 30), (36, 42, 41, 35), (20, 19, 13, 14), (7, 1, 2, 8), (14, 13, 7, 8), (23, 29, 28, 22), (13, 18, 12, 7), (30, 29, 23, 24), (12, 6, 1, 7), (4, 10, 9, 3), (32, 38, 37, 31), (17, 11, 12, 18), (5, 4, 0), (27, 21, 22, 28), (27, 26, 20, 21), (15, 21, 20, 14), (9, 15, 14, 8), (23, 17, 18, 24), (10, 4, 5, 11), (12, 11, 5, 6), (16, 15, 9, 10), (24, 18, 13, 19), (35, 34, 28, 29), (22, 16, 17, 23), (34, 33, 27, 28), (6, 5, 0), (35, 29, 30, 36)])
me_mesh_007.materials.append(mat_snowflower5_a)
me_mesh_007.use_remesh_preserve_volume = False
me_mesh_007.use_remesh_preserve_attributes = False
me_mesh_007.use_mirror_vertex_groups = False
me_mesh_007.auto_texspace = False
me_mesh_007.update()
me_mesh_006 = bpy.data.meshes.new('Mesh.006')
me_mesh_006.from_pydata([(-1.88, 2.164e-08, 0.5101), (-1.874, 0.01502, 0.6651), (-1.884, 0.004141, 0.6602), (-1.88, -0.01102, 0.662), (-1.867, -0.01502, 0.6689), (-1.857, -0.004141, 0.6738), (-1.861, 0.01102, 0.672), (-2.065, 0.03756, 0.754), (-2.063, 0.01035, 0.7269), (-2.064, -0.02754, 0.7368), (-2.067, -0.03756, 0.7746), (-2.069, -0.01035, 0.8018), (-2.068, 0.02754, 0.7918), (-2.287, 0.07762, 0.4849), (-2.231, 0.0214, 0.4912), (-2.252, -0.05692, 0.4889), (-2.33, -0.07762, 0.48), (-2.386, -0.0214, 0.4737), (-2.365, 0.05692, 0.476), (-1.95, 0.1202, 0.2328), (-1.922, 0.03313, 0.3152), (-1.932, -0.08813, 0.2848), (-1.972, -0.1202, 0.1701), (-2.0, -0.03313, 0.0878), (-1.99, 0.08813, 0.1181), (-0.6095, 0.232, 0.6829), (-0.6485, 0.06394, 0.8463), (-0.6342, -0.1701, 0.7861), (-0.5798, -0.232, 0.5585), (-0.5408, -0.06394, 0.395), (-0.5552, 0.1701, 0.4552), (0.03904, 0.1134, 0.1867), (0.07495, 0.03124, 0.2604), (0.06173, -0.08312, 0.2333), (0.01171, -0.1134, 0.1307), (-0.0242, -0.03124, 0.05699), (-0.01097, 0.08312, 0.08412), (0.718, 0.2308, 0.03172), (0.8512, 0.06362, 0.1327), (0.8021, -0.1692, 0.09552), (0.6165, -0.2308, -0.04513), (0.4833, -0.06362, -0.1461), (0.5324, 0.1692, -0.1089)], [], [(22, 21, 15, 16), (38, 32, 33, 39), (2, 1, 0), (2, 0, 3), (34, 40, 39, 33), (6, 0, 1), (3, 0, 4), (35, 41, 40, 34), (11, 17, 16, 10), (3, 9, 8, 2), (27, 33, 32, 26), (31, 37, 42, 36), (20, 26, 25, 19), (32, 31, 25, 26), (30, 24, 19, 25), (25, 31, 36, 30), (36, 42, 41, 35), (20, 19, 13, 14), (7, 1, 2, 8), (14, 13, 7, 8), (23, 29, 28, 22), (13, 18, 12, 7), (30, 29, 23, 24), (12, 6, 1, 7), (4, 10, 9, 3), (32, 38, 37, 31), (17, 11, 12, 18), (5, 4, 0), (27, 21, 22, 28), (27, 26, 20, 21), (15, 21, 20, 14), (9, 15, 14, 8), (23, 17, 18, 24), (10, 4, 5, 11), (12, 11, 5, 6), (16, 15, 9, 10), (24, 18, 13, 19), (35, 34, 28, 29), (22, 16, 17, 23), (34, 33, 27, 28), (6, 5, 0), (35, 29, 30, 36)])
me_mesh_006.materials.append(mat_snowflower5_a)
me_mesh_006.use_remesh_preserve_volume = False
me_mesh_006.use_remesh_preserve_attributes = False
me_mesh_006.use_mirror_vertex_groups = False
me_mesh_006.auto_texspace = False
me_mesh_006.update()
me_mesh_005 = bpy.data.meshes.new('Mesh.005')
me_mesh_005.from_pydata([(-1.88, 2.164e-08, 0.5101), (-1.874, 0.01502, 0.6651), (-1.884, 0.004141, 0.6602), (-1.88, -0.01102, 0.662), (-1.867, -0.01502, 0.6689), (-1.857, -0.004141, 0.6738), (-1.861, 0.01102, 0.672), (-2.065, 0.03756, 0.754), (-2.063, 0.01035, 0.7269), (-2.064, -0.02754, 0.7368), (-2.067, -0.03756, 0.7746), (-2.069, -0.01035, 0.8018), (-2.068, 0.02754, 0.7918), (-2.287, 0.07762, 0.4849), (-2.231, 0.0214, 0.4912), (-2.252, -0.05692, 0.4889), (-2.33, -0.07762, 0.48), (-2.386, -0.0214, 0.4737), (-2.365, 0.05692, 0.476), (-1.95, 0.1202, 0.2328), (-1.922, 0.03313, 0.3152), (-1.932, -0.08813, 0.2848), (-1.972, -0.1202, 0.1701), (-2.0, -0.03313, 0.0878), (-1.99, 0.08813, 0.1181), (-0.6095, 0.232, 0.6829), (-0.6485, 0.06394, 0.8463), (-0.6342, -0.1701, 0.7861), (-0.5798, -0.232, 0.5585), (-0.5408, -0.06394, 0.395), (-0.5552, 0.1701, 0.4552), (0.03904, 0.1134, 0.1867), (0.07495, 0.03124, 0.2604), (0.06173, -0.08312, 0.2333), (0.01171, -0.1134, 0.1307), (-0.0242, -0.03124, 0.05699), (-0.01097, 0.08312, 0.08412), (0.718, 0.2308, 0.03172), (0.8512, 0.06362, 0.1327), (0.8021, -0.1692, 0.09552), (0.6165, -0.2308, -0.04513), (0.4833, -0.06362, -0.1461), (0.5324, 0.1692, -0.1089)], [], [(22, 21, 15, 16), (38, 32, 33, 39), (2, 1, 0), (2, 0, 3), (34, 40, 39, 33), (6, 0, 1), (3, 0, 4), (35, 41, 40, 34), (11, 17, 16, 10), (3, 9, 8, 2), (27, 33, 32, 26), (31, 37, 42, 36), (20, 26, 25, 19), (32, 31, 25, 26), (30, 24, 19, 25), (25, 31, 36, 30), (36, 42, 41, 35), (20, 19, 13, 14), (7, 1, 2, 8), (14, 13, 7, 8), (23, 29, 28, 22), (13, 18, 12, 7), (30, 29, 23, 24), (12, 6, 1, 7), (4, 10, 9, 3), (32, 38, 37, 31), (17, 11, 12, 18), (5, 4, 0), (27, 21, 22, 28), (27, 26, 20, 21), (15, 21, 20, 14), (9, 15, 14, 8), (23, 17, 18, 24), (10, 4, 5, 11), (12, 11, 5, 6), (16, 15, 9, 10), (24, 18, 13, 19), (35, 34, 28, 29), (22, 16, 17, 23), (34, 33, 27, 28), (6, 5, 0), (35, 29, 30, 36)])
me_mesh_005.materials.append(mat_snowflower5_a)
me_mesh_005.use_remesh_preserve_volume = False
me_mesh_005.use_remesh_preserve_attributes = False
me_mesh_005.use_mirror_vertex_groups = False
me_mesh_005.auto_texspace = False
me_mesh_005.update()
me_icosphere = bpy.data.meshes.new('Icosphere')
me_icosphere.from_pydata([(0.0, 0.0, -1.0), (0.7236, -0.5257, -0.4472), (-0.2764, -0.8506, -0.4472), (-0.8944, 0.0, -0.4472), (-0.2764, 0.8506, -0.4472), (0.7236, 0.5257, -0.4472), (0.2764, -0.8506, 0.4472), (-0.7236, -0.5257, 0.4472), (-0.7236, 0.5257, 0.4472), (0.2764, 0.8506, 0.4472), (0.8944, 0.0, 0.4472), (0.0, 0.0, 1.0)], [], [(0, 1, 2), (1, 0, 5), (0, 2, 3), (0, 3, 4), (0, 4, 5), (1, 5, 10), (2, 1, 6), (3, 2, 7), (4, 3, 8), (5, 4, 9), (1, 10, 6), (2, 6, 7), (3, 7, 8), (4, 8, 9), (5, 9, 10), (6, 10, 11), (7, 6, 11), (8, 7, 11), (9, 8, 11), (10, 9, 11)])
me_icosphere.materials.append(mat_snoeflower5_d)
me_icosphere.use_remesh_preserve_volume = False
me_icosphere.use_remesh_preserve_attributes = False
me_icosphere.use_mirror_vertex_groups = False
me_icosphere.update()
me_mesh_003 = bpy.data.meshes.new('Mesh.003')
me_mesh_003.from_pydata([(-1.205, 1.069e-07, -1.253), (-1.342, -0.02151, -0.9481), (-1.326, -0.005928, -0.9499), (-1.332, 0.01577, -0.9492), (-1.353, 0.02151, -0.9467), (-1.369, 0.005928, -0.9449), (-1.363, -0.01577, -0.9456), (-1.251, -0.03943, -0.8105), (-1.234, -0.01087, -0.8333), (-1.24, 0.02891, -0.8249), (-1.264, 0.03943, -0.7931), (-1.281, 0.01087, -0.7702), (-1.275, -0.02891, -0.7786), (-0.9721, -0.07169, -0.7476), (-0.9772, -0.01976, -0.7993), (-0.9753, 0.05256, -0.7803), (-0.9683, 0.07169, -0.7083), (-0.9632, 0.01976, -0.6566), (-0.9651, -0.05256, -0.6756), (-0.7092, -0.1147, -0.9269), (-0.7834, -0.03161, -0.9643), (-0.756, 0.0841, -0.9505), (-0.6527, 0.1147, -0.8985), (-0.5785, 0.03162, -0.8611), (-0.6058, -0.0841, -0.8749), (-0.7077, -0.147, -1.175), (-0.8089, -0.04051, -1.142), (-0.7716, 0.1078, -1.154), (-0.6306, 0.147, -1.2), (-0.5294, 0.04051, -1.233), (-0.5667, -0.1078, -1.221), (-0.9668, -0.1864, -1.493), (-1.046, -0.05137, -1.384), (-1.017, 0.1367, -1.424), (-0.9063, 0.1864, -1.576), (-0.8268, 0.05137, -1.685), (-0.8561, -0.1367, -1.645), (-1.367, -0.2258, -1.612), (-1.358, -0.06224, -1.449), (-1.361, 0.1656, -1.509), (-1.374, 0.2258, -1.737), (-1.384, 0.06224, -1.9), (-1.38, -0.1656, -1.84), (-1.709, -0.2652, -1.418), (-1.559, -0.07311, -1.298), (-1.615, 0.1945, -1.342), (-1.824, 0.2652, -1.509), (-1.974, 0.07311, -1.629), (-1.918, -0.1945, -1.585), (-1.835, -0.3047, -0.9577), (-1.615, -0.08398, -0.9751), (-1.696, 0.2234, -0.9687), (-2.002, 0.3047, -0.9445), (-2.222, 0.08398, -0.9271), (-2.141, -0.2234, -0.9335), (-1.413, -0.3549, -0.3292), (-1.266, -0.09781, -0.5398), (-1.32, 0.2602, -0.4623), (-1.526, 0.3549, -0.169), (-1.673, 0.09781, 0.04162), (-1.619, -0.2602, -0.03594), (-0.4537, -0.405, -0.04992), (-0.4417, -0.1116, -0.3431), (-0.4461, 0.297, -0.2351), (-0.4629, 0.405, 0.1732), (-0.475, 0.1116, 0.4663), (-0.4705, -0.297, 0.3584), (0.5647, -0.4445, -0.2058), (0.4622, -0.1225, -0.5111), (0.5, 0.3259, -0.3987), (0.6426, 0.4445, 0.02646), (0.745, 0.1225, 0.3317), (0.7073, -0.3259, 0.2193), (1.936, -0.4695, -0.8707), (1.769, -0.1294, -1.167), (1.831, 0.3443, -1.058), (2.064, 0.4695, -0.6453), (2.231, 0.1294, -0.349), (2.169, -0.3443, -0.4581)], [], [(16, 17, 23, 22), (49, 55, 60, 54), (11, 5, 6, 12), (52, 58, 57, 51), (21, 20, 14, 15), (59, 53, 54, 60), (43, 49, 54, 48), (61, 67, 72, 66), (8, 2, 3, 9), (50, 44, 45, 51), (74, 73, 67, 68), (7, 13, 18, 12), (13, 19, 24, 18), (3, 2, 0), (36, 42, 41, 35), (58, 64, 63, 57), (23, 29, 28, 22), (33, 32, 26, 27), (16, 22, 21, 15), (8, 14, 13, 7), (1, 7, 12, 6), (51, 45, 46, 52), (75, 69, 70, 76), (51, 57, 56, 50), (59, 65, 64, 58), (68, 67, 61, 62), (2, 8, 7, 1), (78, 72, 67, 73), (44, 43, 37, 38), (25, 30, 24, 19), (46, 45, 39, 40), (17, 11, 12, 18), (55, 56, 62, 61), (26, 32, 31, 25), (32, 38, 37, 31), (40, 34, 35, 41), (50, 49, 43, 44), (69, 75, 74, 68), (34, 28, 29, 35), (10, 9, 3, 4), (71, 65, 66, 72), (10, 16, 15, 9), (31, 37, 42, 36), (39, 33, 34, 40), (37, 43, 48, 42), (58, 52, 53, 59), (46, 40, 41, 47), (62, 56, 57, 63), (69, 63, 64, 70), (77, 71, 72, 78), (0, 2, 1), (14, 8, 9, 15), (52, 46, 47, 53), (33, 39, 38, 32), (60, 66, 65, 59), (50, 56, 55, 49), (1, 6, 0), (26, 20, 21, 27), (69, 68, 62, 63), (25, 19, 20, 26), (70, 64, 65, 71), (33, 27, 28, 34), (5, 0, 6), (76, 70, 71, 77), (36, 30, 25, 31), (54, 53, 47, 48), (4, 0, 5), (20, 19, 13, 14), (30, 36, 35, 29), (17, 16, 10, 11), (48, 47, 41, 42), (45, 44, 38, 39), (3, 0, 4), (27, 21, 22, 28), (11, 10, 4, 5), (29, 23, 24, 30), (60, 55, 61, 66), (17, 18, 24, 23)])
me_mesh_003.materials.append(mat_snoeflower5_b)
me_mesh_003.use_remesh_preserve_volume = False
me_mesh_003.use_remesh_preserve_attributes = False
me_mesh_003.use_mirror_vertex_groups = False
me_mesh_003.update()
me_mesh_002 = bpy.data.meshes.new('Mesh.002')
me_mesh_002.from_pydata([(-1.205, 1.069e-07, -1.253), (-1.342, -0.02151, -0.9481), (-1.326, -0.005928, -0.9499), (-1.332, 0.01577, -0.9492), (-1.353, 0.02151, -0.9467), (-1.369, 0.005928, -0.9449), (-1.363, -0.01577, -0.9456), (-1.251, -0.03943, -0.8105), (-1.234, -0.01087, -0.8333), (-1.24, 0.02891, -0.8249), (-1.264, 0.03943, -0.7931), (-1.281, 0.01087, -0.7702), (-1.275, -0.02891, -0.7786), (-0.9721, -0.07169, -0.7476), (-0.9772, -0.01976, -0.7993), (-0.9753, 0.05256, -0.7803), (-0.9683, 0.07169, -0.7083), (-0.9632, 0.01976, -0.6566), (-0.9651, -0.05256, -0.6756), (-0.7092, -0.1147, -0.9269), (-0.7834, -0.03161, -0.9643), (-0.756, 0.0841, -0.9505), (-0.6527, 0.1147, -0.8985), (-0.5785, 0.03162, -0.8611), (-0.6058, -0.0841, -0.8749), (-0.7077, -0.147, -1.175), (-0.8089, -0.04051, -1.142), (-0.7716, 0.1078, -1.154), (-0.6306, 0.147, -1.2), (-0.5294, 0.04051, -1.233), (-0.5667, -0.1078, -1.221), (-0.9668, -0.1864, -1.493), (-1.046, -0.05137, -1.384), (-1.017, 0.1367, -1.424), (-0.9063, 0.1864, -1.576), (-0.8268, 0.05137, -1.685), (-0.8561, -0.1367, -1.645), (-1.367, -0.2258, -1.612), (-1.358, -0.06224, -1.449), (-1.361, 0.1656, -1.509), (-1.374, 0.2258, -1.737), (-1.384, 0.06224, -1.9), (-1.38, -0.1656, -1.84), (-1.709, -0.2652, -1.418), (-1.559, -0.07311, -1.298), (-1.615, 0.1945, -1.342), (-1.824, 0.2652, -1.509), (-1.974, 0.07311, -1.629), (-1.918, -0.1945, -1.585), (-1.835, -0.3047, -0.9577), (-1.615, -0.08398, -0.9751), (-1.696, 0.2234, -0.9687), (-2.002, 0.3047, -0.9445), (-2.222, 0.08398, -0.9271), (-2.141, -0.2234, -0.9335), (-1.413, -0.3549, -0.3292), (-1.266, -0.09781, -0.5398), (-1.32, 0.2602, -0.4623), (-1.526, 0.3549, -0.169), (-1.673, 0.09781, 0.04162), (-1.619, -0.2602, -0.03594), (-0.4537, -0.405, -0.04992), (-0.4417, -0.1116, -0.3431), (-0.4461, 0.297, -0.2351), (-0.4629, 0.405, 0.1732), (-0.475, 0.1116, 0.4663), (-0.4705, -0.297, 0.3584), (0.5647, -0.4445, -0.2058), (0.4622, -0.1225, -0.5111), (0.5, 0.3259, -0.3987), (0.6426, 0.4445, 0.02646), (0.745, 0.1225, 0.3317), (0.7073, -0.3259, 0.2193), (1.936, -0.4695, -0.8707), (1.769, -0.1294, -1.167), (1.831, 0.3443, -1.058), (2.064, 0.4695, -0.6453), (2.231, 0.1294, -0.349), (2.169, -0.3443, -0.4581)], [], [(16, 17, 23, 22), (49, 55, 60, 54), (11, 5, 6, 12), (52, 58, 57, 51), (21, 20, 14, 15), (59, 53, 54, 60), (43, 49, 54, 48), (61, 67, 72, 66), (8, 2, 3, 9), (50, 44, 45, 51), (74, 73, 67, 68), (7, 13, 18, 12), (13, 19, 24, 18), (3, 2, 0), (36, 42, 41, 35), (58, 64, 63, 57), (23, 29, 28, 22), (33, 32, 26, 27), (16, 22, 21, 15), (8, 14, 13, 7), (1, 7, 12, 6), (51, 45, 46, 52), (75, 69, 70, 76), (51, 57, 56, 50), (59, 65, 64, 58), (68, 67, 61, 62), (2, 8, 7, 1), (78, 72, 67, 73), (44, 43, 37, 38), (25, 30, 24, 19), (46, 45, 39, 40), (17, 11, 12, 18), (55, 56, 62, 61), (26, 32, 31, 25), (32, 38, 37, 31), (40, 34, 35, 41), (50, 49, 43, 44), (69, 75, 74, 68), (34, 28, 29, 35), (10, 9, 3, 4), (71, 65, 66, 72), (10, 16, 15, 9), (31, 37, 42, 36), (39, 33, 34, 40), (37, 43, 48, 42), (58, 52, 53, 59), (46, 40, 41, 47), (62, 56, 57, 63), (69, 63, 64, 70), (77, 71, 72, 78), (0, 2, 1), (14, 8, 9, 15), (52, 46, 47, 53), (33, 39, 38, 32), (60, 66, 65, 59), (50, 56, 55, 49), (1, 6, 0), (26, 20, 21, 27), (69, 68, 62, 63), (25, 19, 20, 26), (70, 64, 65, 71), (33, 27, 28, 34), (5, 0, 6), (76, 70, 71, 77), (36, 30, 25, 31), (54, 53, 47, 48), (4, 0, 5), (20, 19, 13, 14), (30, 36, 35, 29), (17, 16, 10, 11), (48, 47, 41, 42), (45, 44, 38, 39), (3, 0, 4), (27, 21, 22, 28), (11, 10, 4, 5), (29, 23, 24, 30), (60, 55, 61, 66), (17, 18, 24, 23)])
me_mesh_002.materials.append(mat_snoeflower5_b)
me_mesh_002.use_remesh_preserve_volume = False
me_mesh_002.use_remesh_preserve_attributes = False
me_mesh_002.use_mirror_vertex_groups = False
me_mesh_002.update()
me_mesh_001 = bpy.data.meshes.new('Mesh.001')
me_mesh_001.from_pydata([(-1.205, 1.069e-07, -1.253), (-1.342, -0.02151, -0.9481), (-1.326, -0.005928, -0.9499), (-1.332, 0.01577, -0.9492), (-1.353, 0.02151, -0.9467), (-1.369, 0.005928, -0.9449), (-1.363, -0.01577, -0.9456), (-1.251, -0.03943, -0.8105), (-1.234, -0.01087, -0.8333), (-1.24, 0.02891, -0.8249), (-1.264, 0.03943, -0.7931), (-1.281, 0.01087, -0.7702), (-1.275, -0.02891, -0.7786), (-0.9721, -0.07169, -0.7476), (-0.9772, -0.01976, -0.7993), (-0.9753, 0.05256, -0.7803), (-0.9683, 0.07169, -0.7083), (-0.9632, 0.01976, -0.6566), (-0.9651, -0.05256, -0.6756), (-0.7092, -0.1147, -0.9269), (-0.7834, -0.03161, -0.9643), (-0.756, 0.0841, -0.9505), (-0.6527, 0.1147, -0.8985), (-0.5785, 0.03162, -0.8611), (-0.6058, -0.0841, -0.8749), (-0.7077, -0.147, -1.175), (-0.8089, -0.04051, -1.142), (-0.7716, 0.1078, -1.154), (-0.6306, 0.147, -1.2), (-0.5294, 0.04051, -1.233), (-0.5667, -0.1078, -1.221), (-0.9668, -0.1864, -1.493), (-1.046, -0.05137, -1.384), (-1.017, 0.1367, -1.424), (-0.9063, 0.1864, -1.576), (-0.8268, 0.05137, -1.685), (-0.8561, -0.1367, -1.645), (-1.367, -0.2258, -1.612), (-1.358, -0.06224, -1.449), (-1.361, 0.1656, -1.509), (-1.374, 0.2258, -1.737), (-1.384, 0.06224, -1.9), (-1.38, -0.1656, -1.84), (-1.709, -0.2652, -1.418), (-1.559, -0.07311, -1.298), (-1.615, 0.1945, -1.342), (-1.824, 0.2652, -1.509), (-1.974, 0.07311, -1.629), (-1.918, -0.1945, -1.585), (-1.835, -0.3047, -0.9577), (-1.615, -0.08398, -0.9751), (-1.696, 0.2234, -0.9687), (-2.002, 0.3047, -0.9445), (-2.222, 0.08398, -0.9271), (-2.141, -0.2234, -0.9335), (-1.413, -0.3549, -0.3292), (-1.266, -0.09781, -0.5398), (-1.32, 0.2602, -0.4623), (-1.526, 0.3549, -0.169), (-1.673, 0.09781, 0.04162), (-1.619, -0.2602, -0.03594), (-0.4537, -0.405, -0.04992), (-0.4417, -0.1116, -0.3431), (-0.4461, 0.297, -0.2351), (-0.4629, 0.405, 0.1732), (-0.475, 0.1116, 0.4663), (-0.4705, -0.297, 0.3584), (0.5647, -0.4445, -0.2058), (0.4622, -0.1225, -0.5111), (0.5, 0.3259, -0.3987), (0.6426, 0.4445, 0.02646), (0.745, 0.1225, 0.3317), (0.7073, -0.3259, 0.2193), (1.936, -0.4695, -0.8707), (1.769, -0.1294, -1.167), (1.831, 0.3443, -1.058), (2.064, 0.4695, -0.6453), (2.231, 0.1294, -0.349), (2.169, -0.3443, -0.4581)], [], [(16, 17, 23, 22), (49, 55, 60, 54), (11, 5, 6, 12), (52, 58, 57, 51), (21, 20, 14, 15), (59, 53, 54, 60), (43, 49, 54, 48), (61, 67, 72, 66), (8, 2, 3, 9), (50, 44, 45, 51), (74, 73, 67, 68), (7, 13, 18, 12), (13, 19, 24, 18), (3, 2, 0), (36, 42, 41, 35), (58, 64, 63, 57), (23, 29, 28, 22), (33, 32, 26, 27), (16, 22, 21, 15), (8, 14, 13, 7), (1, 7, 12, 6), (51, 45, 46, 52), (75, 69, 70, 76), (51, 57, 56, 50), (59, 65, 64, 58), (68, 67, 61, 62), (2, 8, 7, 1), (78, 72, 67, 73), (44, 43, 37, 38), (25, 30, 24, 19), (46, 45, 39, 40), (17, 11, 12, 18), (55, 56, 62, 61), (26, 32, 31, 25), (32, 38, 37, 31), (40, 34, 35, 41), (50, 49, 43, 44), (69, 75, 74, 68), (34, 28, 29, 35), (10, 9, 3, 4), (71, 65, 66, 72), (10, 16, 15, 9), (31, 37, 42, 36), (39, 33, 34, 40), (37, 43, 48, 42), (58, 52, 53, 59), (46, 40, 41, 47), (62, 56, 57, 63), (69, 63, 64, 70), (77, 71, 72, 78), (0, 2, 1), (14, 8, 9, 15), (52, 46, 47, 53), (33, 39, 38, 32), (60, 66, 65, 59), (50, 56, 55, 49), (1, 6, 0), (26, 20, 21, 27), (69, 68, 62, 63), (25, 19, 20, 26), (70, 64, 65, 71), (33, 27, 28, 34), (5, 0, 6), (76, 70, 71, 77), (36, 30, 25, 31), (54, 53, 47, 48), (4, 0, 5), (20, 19, 13, 14), (30, 36, 35, 29), (17, 16, 10, 11), (48, 47, 41, 42), (45, 44, 38, 39), (3, 0, 4), (27, 21, 22, 28), (11, 10, 4, 5), (29, 23, 24, 30), (60, 55, 61, 66), (17, 18, 24, 23)])
me_mesh_001.materials.append(mat_snoeflower5_b)
me_mesh_001.use_remesh_preserve_volume = False
me_mesh_001.use_remesh_preserve_attributes = False
me_mesh_001.use_mirror_vertex_groups = False
me_mesh_001.update()
me_mesh_004 = bpy.data.meshes.new('Mesh.004')
me_mesh_004.from_pydata([(-1.88, 2.164e-08, 0.5101), (-1.874, 0.01502, 0.6651), (-1.884, 0.004141, 0.6602), (-1.88, -0.01102, 0.662), (-1.867, -0.01502, 0.6689), (-1.857, -0.004141, 0.6738), (-1.861, 0.01102, 0.672), (-2.065, 0.03756, 0.754), (-2.063, 0.01035, 0.7269), (-2.064, -0.02754, 0.7368), (-2.067, -0.03756, 0.7746), (-2.069, -0.01035, 0.8018), (-2.068, 0.02754, 0.7918), (-2.287, 0.07762, 0.4849), (-2.231, 0.0214, 0.4912), (-2.252, -0.05692, 0.4889), (-2.33, -0.07762, 0.48), (-2.386, -0.0214, 0.4737), (-2.365, 0.05692, 0.476), (-1.95, 0.1202, 0.2328), (-1.922, 0.03313, 0.3152), (-1.932, -0.08813, 0.2848), (-1.972, -0.1202, 0.1701), (-2.0, -0.03313, 0.0878), (-1.99, 0.08813, 0.1181), (-0.6095, 0.232, 0.6829), (-0.6485, 0.06394, 0.8463), (-0.6342, -0.1701, 0.7861), (-0.5798, -0.232, 0.5585), (-0.5408, -0.06394, 0.395), (-0.5552, 0.1701, 0.4552), (0.03904, 0.1134, 0.1867), (0.07495, 0.03124, 0.2604), (0.06173, -0.08312, 0.2333), (0.01171, -0.1134, 0.1307), (-0.0242, -0.03124, 0.05699), (-0.01097, 0.08312, 0.08412), (0.718, 0.2308, 0.03172), (0.8512, 0.06362, 0.1327), (0.8021, -0.1692, 0.09552), (0.6165, -0.2308, -0.04513), (0.4833, -0.06362, -0.1461), (0.5324, 0.1692, -0.1089)], [], [(22, 21, 15, 16), (38, 32, 33, 39), (2, 1, 0), (2, 0, 3), (34, 40, 39, 33), (6, 0, 1), (3, 0, 4), (35, 41, 40, 34), (11, 17, 16, 10), (3, 9, 8, 2), (27, 33, 32, 26), (31, 37, 42, 36), (20, 26, 25, 19), (32, 31, 25, 26), (30, 24, 19, 25), (25, 31, 36, 30), (36, 42, 41, 35), (20, 19, 13, 14), (7, 1, 2, 8), (14, 13, 7, 8), (23, 29, 28, 22), (13, 18, 12, 7), (30, 29, 23, 24), (12, 6, 1, 7), (4, 10, 9, 3), (32, 38, 37, 31), (17, 11, 12, 18), (5, 4, 0), (27, 21, 22, 28), (27, 26, 20, 21), (15, 21, 20, 14), (9, 15, 14, 8), (23, 17, 18, 24), (10, 4, 5, 11), (12, 11, 5, 6), (16, 15, 9, 10), (24, 18, 13, 19), (35, 34, 28, 29), (22, 16, 17, 23), (34, 33, 27, 28), (6, 5, 0), (35, 29, 30, 36)])
me_mesh_004.materials.append(mat_snowflower5_a)
me_mesh_004.use_remesh_preserve_volume = False
me_mesh_004.use_remesh_preserve_attributes = False
me_mesh_004.use_mirror_vertex_groups = False
me_mesh_004.auto_texspace = False
me_mesh_004.update()
me_mesh = bpy.data.meshes.new('Mesh')
me_mesh.from_pydata([(-1.205, 1.069e-07, -1.253), (-1.342, -0.02151, -0.9481), (-1.326, -0.005928, -0.9499), (-1.332, 0.01577, -0.9492), (-1.353, 0.02151, -0.9467), (-1.369, 0.005928, -0.9449), (-1.363, -0.01577, -0.9456), (-1.251, -0.03943, -0.8105), (-1.234, -0.01087, -0.8333), (-1.24, 0.02891, -0.8249), (-1.264, 0.03943, -0.7931), (-1.281, 0.01087, -0.7702), (-1.275, -0.02891, -0.7786), (-0.9721, -0.07169, -0.7476), (-0.9772, -0.01976, -0.7993), (-0.9753, 0.05256, -0.7803), (-0.9683, 0.07169, -0.7083), (-0.9632, 0.01976, -0.6566), (-0.9651, -0.05256, -0.6756), (-0.7092, -0.1147, -0.9269), (-0.7834, -0.03161, -0.9643), (-0.756, 0.0841, -0.9505), (-0.6527, 0.1147, -0.8985), (-0.5785, 0.03162, -0.8611), (-0.6058, -0.0841, -0.8749), (-0.7077, -0.147, -1.175), (-0.8089, -0.04051, -1.142), (-0.7716, 0.1078, -1.154), (-0.6306, 0.147, -1.2), (-0.5294, 0.04051, -1.233), (-0.5667, -0.1078, -1.221), (-0.9668, -0.1864, -1.493), (-1.046, -0.05137, -1.384), (-1.017, 0.1367, -1.424), (-0.9063, 0.1864, -1.576), (-0.8268, 0.05137, -1.685), (-0.8561, -0.1367, -1.645), (-1.367, -0.2258, -1.612), (-1.358, -0.06224, -1.449), (-1.361, 0.1656, -1.509), (-1.374, 0.2258, -1.737), (-1.384, 0.06224, -1.9), (-1.38, -0.1656, -1.84), (-1.709, -0.2652, -1.418), (-1.559, -0.07311, -1.298), (-1.615, 0.1945, -1.342), (-1.824, 0.2652, -1.509), (-1.974, 0.07311, -1.629), (-1.918, -0.1945, -1.585), (-1.835, -0.3047, -0.9577), (-1.615, -0.08398, -0.9751), (-1.696, 0.2234, -0.9687), (-2.002, 0.3047, -0.9445), (-2.222, 0.08398, -0.9271), (-2.141, -0.2234, -0.9335), (-1.413, -0.3549, -0.3292), (-1.266, -0.09781, -0.5398), (-1.32, 0.2602, -0.4623), (-1.526, 0.3549, -0.169), (-1.673, 0.09781, 0.04162), (-1.619, -0.2602, -0.03594), (-0.4537, -0.405, -0.04992), (-0.4417, -0.1116, -0.3431), (-0.4461, 0.297, -0.2351), (-0.4629, 0.405, 0.1732), (-0.475, 0.1116, 0.4663), (-0.4705, -0.297, 0.3584), (0.5647, -0.4445, -0.2058), (0.4622, -0.1225, -0.5111), (0.5, 0.3259, -0.3987), (0.6426, 0.4445, 0.02646), (0.745, 0.1225, 0.3317), (0.7073, -0.3259, 0.2193), (1.936, -0.4695, -0.8707), (1.769, -0.1294, -1.167), (1.831, 0.3443, -1.058), (2.064, 0.4695, -0.6453), (2.231, 0.1294, -0.349), (2.169, -0.3443, -0.4581)], [], [(16, 17, 23, 22), (49, 55, 60, 54), (11, 5, 6, 12), (52, 58, 57, 51), (21, 20, 14, 15), (59, 53, 54, 60), (43, 49, 54, 48), (61, 67, 72, 66), (8, 2, 3, 9), (50, 44, 45, 51), (74, 73, 67, 68), (7, 13, 18, 12), (13, 19, 24, 18), (3, 2, 0), (36, 42, 41, 35), (58, 64, 63, 57), (23, 29, 28, 22), (33, 32, 26, 27), (16, 22, 21, 15), (8, 14, 13, 7), (1, 7, 12, 6), (51, 45, 46, 52), (75, 69, 70, 76), (51, 57, 56, 50), (59, 65, 64, 58), (68, 67, 61, 62), (2, 8, 7, 1), (78, 72, 67, 73), (44, 43, 37, 38), (25, 30, 24, 19), (46, 45, 39, 40), (17, 11, 12, 18), (55, 56, 62, 61), (26, 32, 31, 25), (32, 38, 37, 31), (40, 34, 35, 41), (50, 49, 43, 44), (69, 75, 74, 68), (34, 28, 29, 35), (10, 9, 3, 4), (71, 65, 66, 72), (10, 16, 15, 9), (31, 37, 42, 36), (39, 33, 34, 40), (37, 43, 48, 42), (58, 52, 53, 59), (46, 40, 41, 47), (62, 56, 57, 63), (69, 63, 64, 70), (77, 71, 72, 78), (0, 2, 1), (14, 8, 9, 15), (52, 46, 47, 53), (33, 39, 38, 32), (60, 66, 65, 59), (50, 56, 55, 49), (1, 6, 0), (26, 20, 21, 27), (69, 68, 62, 63), (25, 19, 20, 26), (70, 64, 65, 71), (33, 27, 28, 34), (5, 0, 6), (76, 70, 71, 77), (36, 30, 25, 31), (54, 53, 47, 48), (4, 0, 5), (20, 19, 13, 14), (30, 36, 35, 29), (17, 16, 10, 11), (48, 47, 41, 42), (45, 44, 38, 39), (3, 0, 4), (27, 21, 22, 28), (11, 10, 4, 5), (29, 23, 24, 30), (60, 55, 61, 66), (17, 18, 24, 23)])
me_mesh.materials.append(mat_snoeflower5_b)
me_mesh.use_remesh_preserve_volume = False
me_mesh.use_remesh_preserve_attributes = False
me_mesh.use_mirror_vertex_groups = False
me_mesh.update()

# ---- curves / text
cu_beziercircle = bpy.data.curves.new('BezierCircle', 'CURVE')
cu_beziercircle.dimensions = '3D'
_sp = cu_beziercircle.splines.new('BEZIER'); _sp.bezier_points.add(3)
_sp.bezier_points.foreach_set('co', [-1.0, 0.0, 0.0, 0.0, 1.0, 0.0, 1.0, 0.0, 0.0, 0.0, -1.0, 0.0])
_sp.bezier_points.foreach_set('handle_left', [-1.0, -0.5521, 0.0, -0.5521, 1.0, 0.0, 1.0, 0.5521, 0.0, 0.5521, -1.0, 0.0])
_sp.bezier_points.foreach_set('handle_right', [-1.0, 0.5521, 0.0, 0.5521, 1.0, 0.0, 1.0, -0.5521, 0.0, -0.5521, -1.0, 0.0])
for _p, _l, _r in zip(_sp.bezier_points, ['AUTO', 'AUTO', 'AUTO', 'AUTO'], ['AUTO', 'AUTO', 'AUTO', 'AUTO']): _p.handle_left_type = _l; _p.handle_right_type = _r
_sp.order_u = 0
_sp.order_v = 0
_sp.use_cyclic_u = True
cu_beziercircle.use_path = True
cu_beziercircle.use_path_clamp = True
cu_beziercircle.bevel_resolution = 0
cu_beziercircle.fill_mode = 'HALF'
cu_nurbspath = bpy.data.curves.new('NurbsPath', 'CURVE')
cu_nurbspath.dimensions = '3D'
_sp = cu_nurbspath.splines.new('NURBS'); _sp.points.add(11)
_sp.points.foreach_set('co', [-1.196, 1.08e-07, -1.264, 1.0, -1.457, 7.291e-08, -0.9819, 1.0, -1.259, 9.955e-08, -0.6897, 1.0, -0.7478, 1.682e-07, -0.648, 1.0, -0.4869, 2.033e-07, -1.158, 1.0, -1.113, 1.192e-07, -1.805, 1.0, -1.86, 1.884e-08, -1.652, 1.0, -2.119, -1.604e-08, -0.6334, 1.0, -1.042, -5.608e-09, 0.167, 1.0, 6.807e-09, 0.0, 0.09016, 1.0, 0.7896, -2.827e-08, -0.07513, 1.0, 2.0, 0.0, -0.758, 1.0])
_sp.order_u = 5
_sp.order_v = 0
_sp.use_endpoint_u = True
cu_nurbspath.use_path = True
cu_nurbspath.use_path_clamp = True
cu_nurbspath.bevel_mode = 'OBJECT'
cu_nurbspath.bevel_resolution = 0
cu_nurbspath.fill_mode = 'HALF'
cu_beziercircle_001 = bpy.data.curves.new('BezierCircle.001', 'CURVE')
cu_beziercircle_001.dimensions = '3D'
_sp = cu_beziercircle_001.splines.new('BEZIER'); _sp.bezier_points.add(3)
_sp.bezier_points.foreach_set('co', [-1.0, 0.0, 0.0, 0.0, 1.0, 0.0, 1.0, 0.0, 0.0, 0.0, -1.0, 0.0])
_sp.bezier_points.foreach_set('handle_left', [-1.0, -0.5521, 0.0, -0.5521, 1.0, 0.0, 1.0, 0.5521, 0.0, 0.5521, -1.0, 0.0])
_sp.bezier_points.foreach_set('handle_right', [-1.0, 0.5521, 0.0, 0.5521, 1.0, 0.0, 1.0, -0.5521, 0.0, -0.5521, -1.0, 0.0])
for _p, _l, _r in zip(_sp.bezier_points, ['AUTO', 'AUTO', 'AUTO', 'AUTO'], ['AUTO', 'AUTO', 'AUTO', 'AUTO']): _p.handle_left_type = _l; _p.handle_right_type = _r
_sp.order_u = 0
_sp.order_v = 0
_sp.use_cyclic_u = True
cu_beziercircle_001.use_path = True
cu_beziercircle_001.use_path_clamp = True
cu_beziercircle_001.bevel_resolution = 0
cu_beziercircle_001.fill_mode = 'HALF'
cu_nurbspath_006 = bpy.data.curves.new('NurbsPath.006', 'CURVE')
cu_nurbspath_006.dimensions = '3D'
_sp = cu_nurbspath_006.splines.new('NURBS'); _sp.points.add(8)
_sp.points.foreach_set('co', [-1.885, 2.084e-08, 0.5009, 1.0, -1.791, 3.504e-08, 0.647, 1.0, -2.021, 6.005e-09, 0.9221, 1.0, -2.572, -2.475e-08, 0.5635, 1.0, -2.0, 0.0, 0.0, 1.0, -1.334, -4.023e-08, 0.4278, 1.0, -0.613, 0.0, 1.179, 1.0, -0.01579, 1.609e-09, -0.02315, 1.0, 0.9603, -1.609e-09, 0.2005, 1.0])
_sp.order_u = 5
_sp.order_v = 0
_sp.use_endpoint_u = True
cu_nurbspath_006.use_path = True
cu_nurbspath_006.use_path_clamp = True
cu_nurbspath_006.bevel_mode = 'OBJECT'
cu_nurbspath_006.bevel_resolution = 0
cu_nurbspath_006.fill_mode = 'HALF'

# ---- objects
ob_beziercircle = bpy.data.objects.new('BezierCircle', cu_beziercircle)
ob_nurbspath = bpy.data.objects.new('NurbsPath', cu_nurbspath)
ob_lamp = bpy.data.objects.new('Lamp', light_lamp)
ob_camera = bpy.data.objects.new('Camera', cam_camera)
ob_beziercircle_001 = bpy.data.objects.new('BezierCircle.001', cu_beziercircle_001)
ob_nurbspath_004 = bpy.data.objects.new('NurbsPath.004', cu_nurbspath_006)
ob_snowflower5 = bpy.data.objects.new('snowflower5', me_mesh_017)
ob_showflower5 = bpy.data.objects.new('showflower5', me_mesh_010)
ob_nurbspath_009 = bpy.data.objects.new('NurbsPath.009', me_mesh_007)
ob_nurbspath_008 = bpy.data.objects.new('NurbsPath.008', me_mesh_006)
ob_nurbspath_007 = bpy.data.objects.new('NurbsPath.007', me_mesh_005)
ob_icosphere = bpy.data.objects.new('Icosphere', me_icosphere)
ob_nurbspath_006 = bpy.data.objects.new('NurbsPath.006', me_mesh_003)
ob_nurbspath_005 = bpy.data.objects.new('NurbsPath.005', me_mesh_002)
ob_nurbspath_003 = bpy.data.objects.new('NurbsPath.003', me_mesh_001)
ob_nurbspath_001 = bpy.data.objects.new('NurbsPath.001', me_mesh_004)
ob_nurbspath_002 = bpy.data.objects.new('NurbsPath.002', me_mesh)

# ---- transforms, parenting, visibility, modifiers, constraints
ob_beziercircle.location = (7.05, 0.0, 0.0)
ob_beziercircle.scale = (3.589, 3.589, 3.589)
ob_beziercircle.lineart.crease_threshold = 0.0
ob_nurbspath.location = (-0.3381, 0.0, 0.0)
ob_nurbspath.rotation_euler = (-0.0, 1.571, 0.0)
ob_nurbspath.lineart.crease_threshold = 0.0
ob_lamp.location = (4.076, 1.005, 5.904)
ob_lamp.rotation_euler = (0.6503, 0.05522, 1.866)
ob_lamp.lock_rotations_4d = False
ob_lamp.empty_display_type = 'ARROWS'
ob_lamp.color = (0.0, 0.0, 0.0, 0.0)
ob_lamp.lineart.crease_threshold = 0.0
ob_camera.location = (7.481, -6.508, 5.344)
ob_camera.rotation_euler = (1.109, 0.01082, 0.8149)
ob_camera.lock_rotations_4d = False
ob_camera.empty_display_type = 'ARROWS'
ob_camera.color = (0.0, 0.0, 0.0, 0.0)
ob_camera.display_type = 'WIRE'
ob_camera.lineart.crease_threshold = 0.0
ob_beziercircle_001.location = (4.332, 0.0, 6.138)
ob_beziercircle_001.scale = (1.818, 1.818, 1.818)
ob_beziercircle_001.lineart.crease_threshold = 0.0
ob_nurbspath_004.location = (-0.1753, 0.0, 6.138)
ob_nurbspath_004.rotation_euler = (-0.0, 1.571, 0.0)
ob_nurbspath_004.lineart.crease_threshold = 0.0
ob_snowflower5.location = (0.0, 0.0, 0.0)
ob_snowflower5.rotation_euler = (1.571, -0.0, 0.0)
ob_snowflower5.lineart.crease_threshold = 0.0
ob_showflower5.location = (0.0, 0.0, 0.0)
ob_showflower5.rotation_euler = (1.571, -0.0, 0.0)
ob_showflower5.lineart.crease_threshold = 0.0
ob_nurbspath_009.location = (-0.06717, 0.237, 2.605)
ob_nurbspath_009.rotation_euler = (1.44e-08, 1.357, 1.571)
ob_nurbspath_009.scale = (0.6574, 0.6574, 0.6574)
ob_nurbspath_009.lineart.crease_threshold = 0.0
ob_nurbspath_008.location = (-0.06717, -0.237, 2.605)
ob_nurbspath_008.rotation_euler = (1.44e-08, 1.357, 4.712)
ob_nurbspath_008.scale = (0.6574, 0.6574, 0.6574)
ob_nurbspath_008.lineart.crease_threshold = 0.0
ob_nurbspath_007.location = (-0.3041, 0.0, 2.605)
ob_nurbspath_007.rotation_euler = (1.44e-08, 1.357, 3.142)
ob_nurbspath_007.scale = (0.6574, 0.6574, 0.6574)
ob_nurbspath_007.lineart.crease_threshold = 0.0
ob_icosphere.location = (-0.05214, 0.0, 1.852)
ob_icosphere.rotation_euler = (0.6349, 0.1941, -0.256)
ob_icosphere.scale = (0.7098, 0.7098, 0.7098)
ob_icosphere.lineart.crease_threshold = 0.0
ob_nurbspath_006.location = (-0.0564, -0.2817, 0.0)
ob_nurbspath_006.rotation_euler = (-1.571, 1.571, 0.0)
ob_nurbspath_006.lineart.crease_threshold = 0.0
ob_nurbspath_005.location = (-0.0564, 0.2817, 0.0)
ob_nurbspath_005.rotation_euler = (-4.712, 1.571, 0.0)
ob_nurbspath_005.lineart.crease_threshold = 0.0
ob_nurbspath_003.location = (0.2253, 0.0, 0.0)
ob_nurbspath_003.rotation_euler = (-3.142, 1.571, 0.0)
ob_nurbspath_003.lineart.crease_threshold = 0.0
ob_nurbspath_001.location = (0.1698, 0.0, 2.605)
ob_nurbspath_001.rotation_euler = (1.44e-08, 1.357, -1.44e-08)
ob_nurbspath_001.scale = (0.6574, 0.6574, 0.6574)
ob_nurbspath_001.lineart.crease_threshold = 0.0
ob_nurbspath_002.location = (-0.3381, 0.0, 0.0)
ob_nurbspath_002.rotation_euler = (-0.0, 1.571, 0.0)
ob_nurbspath_002.lineart.crease_threshold = 0.0
cu_nurbspath.bevel_object = ob_beziercircle
cu_nurbspath.taper_object = ob_beziercircle
cu_nurbspath_006.bevel_object = ob_beziercircle_001
cu_nurbspath_006.taper_object = ob_beziercircle_001

# ---- collection membership
col_collection_1.objects.link(ob_beziercircle)
col_collection_1.objects.link(ob_nurbspath)
col_collection_1.objects.link(ob_lamp)
col_collection_1.objects.link(ob_camera)
col_collection_2.objects.link(ob_beziercircle_001)
col_collection_2.objects.link(ob_nurbspath_004)
col_collection_6.objects.link(ob_snowflower5)
col_collection_6.objects.link(ob_showflower5)
col_collection_11.objects.link(ob_nurbspath_009)
col_collection_11.objects.link(ob_nurbspath_008)
col_collection_11.objects.link(ob_nurbspath_007)
col_collection_11.objects.link(ob_icosphere)
col_collection_11.objects.link(ob_nurbspath_006)
col_collection_11.objects.link(ob_nurbspath_005)
col_collection_11.objects.link(ob_nurbspath_003)
col_collection_11.objects.link(ob_nurbspath_001)
col_collection_11.objects.link(ob_nurbspath_002)

# ---- scene / render settings (as saved in the file)
scene.camera = ob_camera
scene.frame_start = 1; scene.frame_end = 250; scene.frame_set(5)
scene.render.engine = 'BLENDER_EEVEE_NEXT'
scene.render.resolution_percentage = 50
scene.render.dither_intensity = 0.0
scene.cycles.use_denoising = False
scene.cycles.samples = 10
scene.cycles.sampling_pattern = 'TABULATED_SOBOL'
scene.cycles.light_sampling_threshold = 0.0
scene.cycles.use_adaptive_sampling = False
scene.cycles.use_light_tree = False
scene.cycles.blur_glossy = 0.0
scene.cycles.pixel_filter_type = 'GAUSSIAN'
scene.cycles.sample_clamp_indirect = 0.0
scene.view_settings.view_transform = 'Standard'
bpy.context.view_layer.update()
